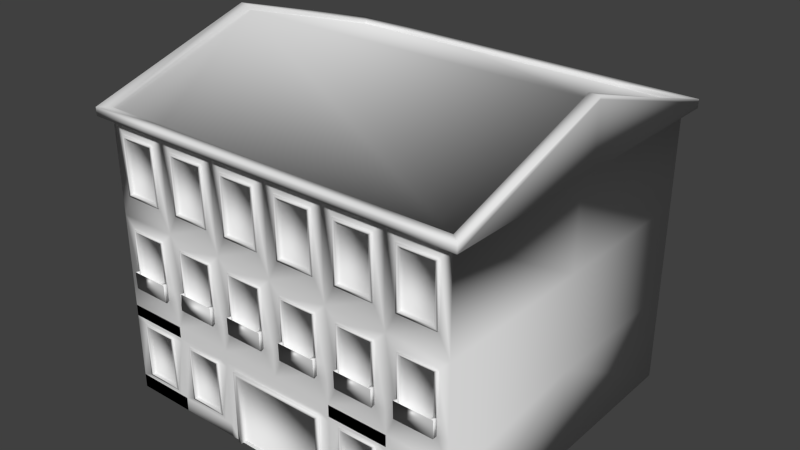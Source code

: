 # Source: Davivienda.blend  (saved by Blender 2.79.0; exported with 4.5.12 LTS)
import bpy
from mathutils import Matrix  # noqa: F401  (used for matrix-valued properties, if any)

bpy.ops.wm.read_factory_settings(use_empty=True)
scene = bpy.context.scene
scene.name = 'Scene'

# ---- collections
col_collection_1 = bpy.data.collections.new('Collection 1'); scene.collection.children.link(col_collection_1)

# ---- materials (node trees are filled in below, after node groups)
mat_material = bpy.data.materials.new('Material')
mat_material.alpha_threshold = 0.0
mat_material.use_transparent_shadow = False
mat_material.roughness = 0.5
mat_material.line_color = (0.0, 0.0, 0.0, 1.0)

# ---- material node trees

# ---- world
world_world = bpy.data.worlds.new('World'); scene.world = world_world
world_world.color = (0.05088, 0.05088, 0.05088)
world_world.use_sun_shadow = False
world_world.sun_shadow_jitter_overblur = 0.0
world_world.cycles.sampling_method = 'NONE'
world_world.cycles.sample_map_resolution = 256

# ---- meshes
me_cube = bpy.data.meshes.new('Cube')
me_cube.from_pydata([(1.0, 1.0, -1.155), (0.9997, -1.0, -1.155), (-0.9997, -1.0, -1.155), (-1.0, 1.0, -1.155), (1.0, 1.0, 0.8698), (1.0, -1.0, 0.8698), (-1.0, -1.0, 0.8698), (-1.0, 1.0, 0.8698), (1.0, 1.0, -0.4899), (1.0, 1.0, 0.1874), (1.0, -1.0, -0.4904), (1.001, -1.0, 0.1866), (-0.9991, -1.0, -0.4916), (-0.9988, -1.0, 0.1866), (-1.0, 1.0, -0.4899), (-1.0, 1.0, 0.1874), (0.6667, 1.0, -1.155), (0.3333, 1.0, -1.155), (1.788e-07, 1.0, -1.155), (-0.3333, 1.0, -1.155), (-0.6667, 1.0, -1.155), (0.6665, -1.0, -1.155), (0.3331, -1.0, -1.155), (-5.96e-08, -1.0, -1.155), (-0.3333, -1.0, -1.155), (-0.6662, -1.0, -1.155), (0.6667, 1.0, 0.8698), (0.3333, 1.0, 0.8698), (2.384e-07, 1.0, 0.8698), (-0.3333, 1.0, 0.8698), (-0.6667, 1.0, 0.8698), (0.6669, -1.0, 0.8698), (0.3335, -1.0, 0.8698), (-0.0008207, -1.0, 0.8698), (-0.3342, -1.0, 0.8698), (-0.666, -1.0, 0.8698), (0.6667, 1.0, 0.1874), (0.3333, 1.0, 0.1874), (1.788e-07, 1.0, 0.1874), (-0.3333, 1.0, 0.1874), (-0.6667, 1.0, 0.1874), (0.6667, 1.0, -0.4899), (0.3333, 1.0, -0.4899), (1.788e-07, 1.0, -0.4899), (-0.3333, 1.0, -0.4899), (-0.6667, 1.0, -0.4899), (0.6676, -1.0, -0.4904), (0.334, -1.0, -0.4904), (0.0007646, -1.0, -0.4911), (-0.3331, -1.0, -0.4916), (-0.6653, -1.0, -0.4916), (0.6681, -1.0, 0.1866), (0.3347, -1.0, 0.1866), (0.0003544, -1.0, 0.1866), (-0.333, -1.0, 0.1866), (-0.6648, -1.0, 0.1866), (1.0, 1.0, 0.9031), (1.0, -1.0, 0.9031), (-0.6667, 1.0, 0.9031), (-1.0, 1.0, 0.9031), (-0.6667, -1.0, 0.9031), (-1.0, -1.0, 0.9031), (0.6667, 1.0, 0.9031), (0.3333, 1.0, 0.9031), (2.384e-07, 1.0, 0.9031), (-0.3333, 1.0, 0.9031), (0.6667, -1.0, 0.9031), (0.3333, -1.0, 0.9031), (-5.364e-07, -1.0, 0.9031), (-0.3333, -1.0, 0.9031), (1.056, 1.056, 0.8678), (1.056, -1.056, 0.8678), (-0.7037, 1.056, 0.8678), (-1.056, 1.056, 0.8678), (-0.7037, -1.056, 0.8678), (-1.056, -1.056, 0.8678), (0.7037, 1.056, 0.8678), (0.3519, 1.056, 0.8678), (2.601e-07, 1.056, 0.8678), (-0.3519, 1.056, 0.8678), (0.7037, -1.056, 0.8678), (0.3519, -1.056, 0.8678), (-5.578e-07, -1.056, 0.8678), (-0.3519, -1.056, 0.8678), (1.056, 1.056, 0.9051), (1.056, -1.056, 0.9051), (-0.7037, 1.056, 0.9051), (-1.056, 1.056, 0.9051), (-0.7037, -1.056, 0.9051), (-1.056, -1.056, 0.9051), (0.7037, 1.056, 0.9051), (0.3519, 1.056, 0.9051), (2.601e-07, 1.056, 0.9051), (-0.3519, 1.056, 0.9051), (0.7037, -1.056, 0.9051), (0.3519, -1.056, 0.9051), (-5.578e-07, -1.056, 0.9051), (-0.3519, -1.056, 0.9051), (1.0, -5.96e-08, -1.155), (-1.0, 2.98e-07, -1.155), (1.0, -5.364e-07, 0.8698), (-1.0, 1.788e-07, 0.8698), (-1.0, 2.384e-07, -0.4899), (-1.0, 1.788e-07, 0.1874), (1.0, -2.384e-07, -0.4899), (1.0, -3.576e-07, 0.1874), (1.0, -5.364e-07, 1.275), (-1.0, 1.788e-07, 1.275), (0.6667, 0.0, -1.155), (0.3333, 5.96e-08, -1.155), (5.96e-08, 1.192e-07, -1.155), (-0.3333, 1.192e-07, -1.155), (-0.6667, 1.192e-07, -1.155), (1.056, -5.96e-07, 0.8678), (-1.056, 2.384e-07, 0.8678), (1.056, -5.96e-07, 1.288), (-1.056, 2.384e-07, 1.288), (1.0, -5.364e-07, 1.309), (1.0, -1.0, 0.9258), (-0.6667, 1.0, 0.9258), (-1.0, 1.0, 0.9258), (-0.6667, -1.0, 0.9258), (-1.0, -1.0, 0.9258), (-1.0, 1.788e-07, 1.309), (1.0, 1.0, 0.9258), (0.6667, 1.0, 0.9258), (0.3333, 1.0, 0.9258), (2.384e-07, 1.0, 0.9258), (-0.3333, 1.0, 0.9258), (0.6667, -1.0, 0.9258), (0.3333, -1.0, 0.9258), (-5.364e-07, -1.0, 0.9258), (-0.3333, -1.0, 0.9258), (1.056, -1.056, 0.9278), (-0.7037, 1.056, 0.9278), (-0.3519, 1.056, 0.9278), (2.601e-07, 1.056, 0.9278), (0.3519, 1.056, 0.9278), (0.7037, 1.056, 0.9278), (1.056, -5.96e-07, 1.311), (-1.056, 1.056, 0.9278), (-0.7037, -1.056, 0.9278), (-1.056, -1.056, 0.9278), (-1.056, 2.384e-07, 1.311), (1.056, 1.056, 0.9278), (0.7037, -1.056, 0.9278), (0.3519, -1.056, 0.9278), (-5.578e-07, -1.056, 0.9278), (-0.3519, -1.056, 0.9278), (-0.9389, -1.0, 0.3439), (-0.9389, -1.0, 0.7643), (-0.7278, -1.0, 0.7643), (-0.7278, -1.0, 0.3439), (-0.9239, -0.9853, 0.3616), (-0.9239, -0.9853, 0.7466), (-0.7428, -0.9853, 0.7466), (-0.7428, -0.9853, 0.3616), (-0.9389, -1.007, 0.3439), (-0.9389, -1.007, 0.7643), (-0.7278, -1.007, 0.7643), (-0.7278, -1.007, 0.3439), (-0.9239, -1.007, 0.3616), (-0.9239, -1.007, 0.7466), (-0.7428, -1.007, 0.7466), (-0.7428, -1.007, 0.3616), (0.7282, -1.0, 0.3439), (0.7282, -1.0, 0.7643), (0.9393, -1.0, 0.7643), (0.9393, -1.0, 0.3439), (0.7432, -0.9853, 0.3616), (0.7432, -0.9853, 0.7466), (0.9243, -0.9853, 0.7466), (0.9243, -0.9853, 0.3616), (0.7282, -1.007, 0.3439), (0.7282, -1.007, 0.7643), (0.9393, -1.007, 0.7643), (0.9393, -1.007, 0.3439), (0.7432, -1.007, 0.3616), (0.7432, -1.007, 0.7466), (0.9243, -1.007, 0.7466), (0.9243, -1.007, 0.3616), (-0.6041, -1.0, 0.3439), (-0.6041, -1.0, 0.7643), (-0.3931, -1.0, 0.7643), (-0.3931, -1.0, 0.3439), (-0.5891, -0.9853, 0.3616), (-0.5891, -0.9853, 0.7466), (-0.4081, -0.9853, 0.7466), (-0.4081, -0.9853, 0.3616), (-0.6041, -1.007, 0.3439), (-0.6041, -1.007, 0.7643), (-0.3931, -1.007, 0.7643), (-0.3931, -1.007, 0.3439), (-0.5891, -1.007, 0.3616), (-0.5891, -1.007, 0.7466), (-0.4081, -1.007, 0.7466), (-0.4081, -1.007, 0.3616), (-0.2746, -1.0, 0.3439), (-0.2746, -1.0, 0.7643), (-0.06357, -1.0, 0.7643), (-0.06357, -1.0, 0.3439), (-0.2596, -0.9853, 0.3616), (-0.2596, -0.9853, 0.7466), (-0.07857, -0.9853, 0.7466), (-0.07857, -0.9853, 0.3616), (-0.2746, -1.007, 0.3439), (-0.2746, -1.007, 0.7643), (-0.06357, -1.007, 0.7643), (-0.06357, -1.007, 0.3439), (-0.2596, -1.007, 0.3616), (-0.2596, -1.007, 0.7466), (-0.07857, -1.007, 0.7466), (-0.07857, -1.007, 0.3616), (0.06071, -1.0, 0.3439), (0.06071, -1.0, 0.7643), (0.2718, -1.0, 0.7643), (0.2718, -1.0, 0.3439), (0.07571, -0.9853, 0.3616), (0.07571, -0.9853, 0.7466), (0.2568, -0.9853, 0.7466), (0.2568, -0.9853, 0.3616), (0.06071, -1.007, 0.3439), (0.06071, -1.007, 0.7643), (0.2718, -1.007, 0.7643), (0.2718, -1.007, 0.3439), (0.07571, -1.007, 0.3616), (0.07571, -1.007, 0.7466), (0.2568, -1.007, 0.7466), (0.2568, -1.007, 0.3616), (0.395, -1.0, 0.3439), (0.395, -1.0, 0.7643), (0.6061, -1.0, 0.7643), (0.6061, -1.0, 0.3439), (0.41, -0.9853, 0.3616), (0.41, -0.9853, 0.7466), (0.591, -0.9853, 0.7466), (0.591, -0.9853, 0.3616), (0.395, -1.007, 0.3439), (0.395, -1.007, 0.7643), (0.6061, -1.007, 0.7643), (0.6061, -1.007, 0.3439), (0.41, -1.007, 0.3616), (0.41, -1.007, 0.7466), (0.591, -1.007, 0.7466), (0.591, -1.007, 0.3616), (0.2565, -0.9779, -0.6302), (-0.2558, -0.9779, -0.6311), (-0.2559, -0.9779, -1.156), (0.2558, -0.9779, -1.156), (-0.2769, -1.0, -1.155), (-0.2767, -1.0, -0.6067), (0.2768, -1.0, -1.155), (0.2775, -1.0, -0.6057), (-0.9365, -1.0, -0.3172), (-0.9365, -1.0, 0.1062), (-0.7254, -1.0, 0.1062), (-0.7254, -1.0, -0.3172), (-0.9215, -0.9853, -0.3029), (-0.9215, -0.9853, 0.09197), (-0.7404, -0.9853, 0.09197), (-0.7404, -0.9853, -0.3029), (-0.9365, -1.007, -0.3172), (-0.9365, -1.007, 0.1062), (-0.7254, -1.007, 0.1062), (-0.7254, -1.007, -0.3172), (-0.9215, -1.007, -0.3029), (-0.9215, -1.007, 0.09197), (-0.7404, -1.007, 0.09197), (-0.7404, -1.007, -0.3029), (0.7306, -1.0, -0.3172), (0.7306, -1.0, 0.1062), (0.9417, -1.0, 0.1062), (0.9417, -1.0, -0.3172), (0.7456, -0.9853, -0.3029), (0.7456, -0.9853, 0.09197), (0.9267, -0.9853, 0.09197), (0.9267, -0.9853, -0.3029), (0.7306, -1.007, -0.3172), (0.7306, -1.007, 0.1062), (0.9417, -1.007, 0.1062), (0.9417, -1.007, -0.3172), (0.7456, -1.007, -0.3029), (0.7456, -1.007, 0.09197), (0.9267, -1.007, 0.09197), (0.9267, -1.007, -0.3029), (-0.6018, -1.0, -0.3172), (-0.6018, -1.0, 0.1062), (-0.3907, -1.0, 0.1062), (-0.3907, -1.0, -0.3172), (-0.5868, -0.9853, -0.3029), (-0.5868, -0.9853, 0.09197), (-0.4057, -0.9853, 0.09197), (-0.4057, -0.9853, -0.3029), (-0.6018, -1.007, -0.3172), (-0.6018, -1.007, 0.1062), (-0.3907, -1.007, 0.1062), (-0.3907, -1.007, -0.3172), (-0.5868, -1.007, -0.3029), (-0.5868, -1.007, 0.09197), (-0.4057, -1.007, 0.09197), (-0.4057, -1.007, -0.3029), (-0.2723, -1.0, -0.3172), (-0.2723, -1.0, 0.1062), (-0.06122, -1.0, 0.1062), (-0.06122, -1.0, -0.3172), (-0.2573, -0.9853, -0.3029), (-0.2573, -0.9853, 0.09197), (-0.07622, -0.9853, 0.09197), (-0.07622, -0.9853, -0.3029), (-0.2723, -1.007, -0.3172), (-0.2723, -1.007, 0.1062), (-0.06122, -1.007, 0.1062), (-0.06122, -1.007, -0.3172), (-0.2573, -1.007, -0.3029), (-0.2573, -1.007, 0.09197), (-0.07622, -1.007, 0.09197), (-0.07622, -1.007, -0.3029), (0.06306, -1.0, -0.3172), (0.06306, -1.0, 0.1062), (0.2741, -1.0, 0.1062), (0.2741, -1.0, -0.3172), (0.07806, -0.9853, -0.3029), (0.07806, -0.9853, 0.09197), (0.2591, -0.9853, 0.09197), (0.2591, -0.9853, -0.3029), (0.06306, -1.007, -0.3172), (0.06306, -1.007, 0.1062), (0.2741, -1.007, 0.1062), (0.2741, -1.007, -0.3172), (0.07806, -1.007, -0.3029), (0.07806, -1.007, 0.09197), (0.2591, -1.007, 0.09197), (0.2591, -1.007, -0.3029), (0.3973, -1.0, -0.3172), (0.3973, -1.0, 0.1062), (0.6084, -1.0, 0.1062), (0.6084, -1.0, -0.3172), (0.4123, -0.9853, -0.3029), (0.4123, -0.9853, 0.09197), (0.5934, -0.9853, 0.09197), (0.5934, -0.9853, -0.3029), (0.3973, -1.007, -0.3172), (0.3973, -1.007, 0.1062), (0.6084, -1.007, 0.1062), (0.6084, -1.007, -0.3172), (0.4123, -1.007, -0.3029), (0.4123, -1.007, 0.09197), (0.5934, -1.007, 0.09197), (0.5934, -1.007, -0.3029), (-0.9372, -1.0, -1.018), (-0.9372, -1.0, -0.6108), (-0.7261, -1.0, -0.6108), (-0.7261, -1.0, -1.018), (-0.9222, -0.9853, -1.004), (-0.9222, -0.9853, -0.6247), (-0.7411, -0.9853, -0.6247), (-0.7411, -0.9853, -1.004), (-0.9372, -1.007, -1.018), (-0.9372, -1.007, -0.6108), (-0.7261, -1.007, -0.6108), (-0.7261, -1.007, -1.018), (-0.9222, -1.007, -1.004), (-0.9222, -1.007, -0.6247), (-0.7411, -1.007, -0.6247), (-0.7411, -1.007, -1.004), (-0.6024, -1.0, -1.018), (-0.6024, -1.0, -0.6108), (-0.3913, -1.0, -0.6108), (-0.3913, -1.0, -1.018), (-0.5874, -0.9853, -1.004), (-0.5874, -0.9853, -0.6247), (-0.4063, -0.9853, -0.6247), (-0.4063, -0.9853, -1.004), (-0.6024, -1.007, -1.018), (-0.6024, -1.007, -0.6108), (-0.3913, -1.007, -0.6108), (-0.3913, -1.007, -1.018), (-0.5874, -1.007, -1.004), (-0.5874, -1.007, -0.6247), (-0.4063, -1.007, -0.6247), (-0.4063, -1.007, -1.004), (0.3954, -1.0, -1.018), (0.3954, -1.0, -0.6108), (0.6065, -1.0, -0.6108), (0.6065, -1.0, -1.018), (0.4104, -0.9853, -1.004), (0.4104, -0.9853, -0.6247), (0.5915, -0.9853, -0.6247), (0.5915, -0.9853, -1.004), (0.3954, -1.007, -1.018), (0.3954, -1.007, -0.6108), (0.6065, -1.007, -0.6108), (0.6065, -1.007, -1.018), (0.4104, -1.007, -1.004), (0.4104, -1.007, -0.6247), (0.5915, -1.007, -0.6247), (0.5915, -1.007, -1.004), (0.7302, -1.0, -1.018), (0.7302, -1.0, -0.6108), (0.9412, -1.0, -0.6108), (0.9412, -1.0, -1.018), (0.7452, -0.9853, -1.004), (0.7452, -0.9853, -0.6247), (0.9262, -0.9853, -0.6247), (0.9262, -0.9853, -1.004), (0.7302, -1.007, -1.018), (0.7302, -1.007, -0.6108), (0.9412, -1.007, -0.6108), (0.9412, -1.007, -1.018), (0.7452, -1.007, -1.004), (0.7452, -1.007, -0.6247), (0.9262, -1.007, -0.6247), (0.9262, -1.007, -1.004), (-0.2559, -1.014, -1.156), (-0.2769, -1.014, -1.155), (0.2768, -1.014, -1.155), (0.2558, -1.014, -1.156), (0.2565, -1.014, -0.6302), (0.2775, -1.014, -0.6057), (-0.2767, -1.014, -0.6067), (-0.2558, -1.014, -0.6311), (-0.9991, -1.0, -0.3156), (-0.6652, -1.0, -0.3172), (-0.3331, -1.0, -0.3172), (0.0006593, -1.0, -0.3172), (0.3342, -1.0, -0.3172), (0.6677, -1.0, -0.3172), (1.001, -1.0, -0.3161), (-0.9992, -1.0, -0.6084), (-0.6655, -1.0, -0.6108), (-0.3332, -1.0, -0.6087), (0.3338, -1.0, -0.6081), (0.6674, -1.0, -0.6108), (1.0, -1.0, -0.6102), (0.3339, -1.0, -0.5751), (-0.6654, -1.0, -0.5742), (-0.7074, -1.0, -0.5742), (0.2925, -1.0, -0.5751), (0.6245, -1.0, -0.5754), (0.7118, -1.0, -0.5755), (0.6675, -1.0, -0.5754), (-0.3331, -1.0, -0.5745), (0.9585, -1.0, -0.5757), (-0.3736, -1.0, -0.5745), (-0.9563, -1.0, -0.574), (1.0, -1.0, -0.5757), (-0.2925, -1.0, -0.5746), (0.3773, -1.0, -0.5752), (-0.6217, -1.0, -0.5743), (-0.9992, -1.0, -0.574), (-0.3762, -1.0, -1.054), (-0.619, -1.0, -1.054), (-0.7106, -1.0, -1.054), (-0.9996, -1.0, -1.054), (-0.6661, -1.0, -1.054), (-0.2768, -1.014, -1.054), (-0.9533, -1.0, -1.054), (-0.3333, -1.0, -1.054), (0.9998, -1.0, -1.058), (0.7257, -1.0, -1.06), (0.9448, -1.0, -1.058), (0.3333, -1.0, -1.062), (0.3902, -1.0, -1.062), (0.2769, -1.0, -1.062), (0.6667, -1.0, -1.06), (0.611, -1.0, -1.06), (-0.9365, -1.029, -0.3172), (-0.7254, -1.029, -0.3172), (-0.9215, -1.029, -0.3029), (-0.7404, -1.029, -0.3029), (0.7306, -1.029, -0.3172), (0.9417, -1.029, -0.3172), (0.7456, -1.029, -0.3029), (0.9267, -1.029, -0.3029), (-0.6018, -1.028, -0.3172), (-0.3907, -1.028, -0.3172), (-0.5868, -1.027, -0.3029), (-0.4057, -1.027, -0.3029), (-0.2723, -1.029, -0.3172), (-0.06122, -1.029, -0.3172), (-0.2573, -1.029, -0.3029), (-0.07622, -1.029, -0.3029), (0.06306, -1.029, -0.3172), (0.2741, -1.029, -0.3172), (0.07806, -1.029, -0.3029), (0.2591, -1.029, -0.3029), (0.3973, -1.029, -0.3172), (0.6084, -1.029, -0.3172), (0.4123, -1.029, -0.3029), (0.5934, -1.029, -0.3029), (-0.9365, -1.007, -0.195), (-0.7254, -1.007, -0.195), (-0.9215, -1.007, -0.1935), (-0.7404, -1.007, -0.1935), (0.7306, -1.007, -0.195), (0.9417, -1.007, -0.195), (0.7456, -1.007, -0.1935), (0.9267, -1.007, -0.1935), (-0.6018, -1.007, -0.195), (-0.3907, -1.007, -0.195), (-0.5868, -1.007, -0.1935), (-0.4057, -1.007, -0.1935), (-0.2723, -1.007, -0.195), (-0.06122, -1.007, -0.195), (-0.2573, -1.007, -0.1935), (-0.07622, -1.007, -0.1935), (0.06306, -1.007, -0.195), (0.2741, -1.007, -0.195), (0.07806, -1.007, -0.1935), (0.2591, -1.007, -0.1935), (0.3973, -1.007, -0.195), (0.6084, -1.007, -0.195), (0.4123, -1.007, -0.1935), (0.5934, -1.007, -0.1935), (-0.9365, -1.029, -0.195), (-0.7254, -1.029, -0.195), (-0.9215, -1.029, -0.1935), (-0.7404, -1.029, -0.1935), (0.7306, -1.029, -0.195), (0.9417, -1.029, -0.195), (0.7456, -1.029, -0.1935), (0.9267, -1.029, -0.1935), (-0.6018, -1.029, -0.195), (-0.3907, -1.029, -0.195), (-0.5868, -1.029, -0.1935), (-0.4057, -1.029, -0.1935), (-0.2723, -1.029, -0.195), (-0.06122, -1.029, -0.195), (-0.2573, -1.029, -0.1935), (-0.07622, -1.029, -0.1935), (0.06306, -1.029, -0.195), (0.2741, -1.029, -0.195), (0.07806, -1.029, -0.1935), (0.2591, -1.029, -0.1935), (0.3973, -1.029, -0.195), (0.6084, -1.029, -0.195), (0.4123, -1.029, -0.1935), (0.5934, -1.029, -0.1935), (-0.9365, -1.031, -0.1942), (-0.7254, -1.031, -0.1942), (-0.9215, -1.031, -0.1938), (-0.7404, -1.031, -0.1938), (0.7306, -1.031, -0.1942), (0.9417, -1.031, -0.1942), (0.7456, -1.031, -0.1938), (0.9267, -1.031, -0.1938), (-0.6018, -1.029, -0.1942), (-0.3907, -1.029, -0.1942), (-0.5868, -1.028, -0.1938), (-0.4057, -1.028, -0.1938), (-0.2723, -1.031, -0.1942), (-0.06122, -1.031, -0.1942), (-0.2573, -1.031, -0.1938), (-0.07622, -1.031, -0.1938), (0.06306, -1.031, -0.1942), (0.2741, -1.031, -0.1942), (0.07806, -1.031, -0.1938), (0.2591, -1.031, -0.1938), (0.3973, -1.031, -0.1942), (0.6084, -1.031, -0.1942), (0.4123, -1.031, -0.1938), (0.5934, -1.031, -0.1938)], [], [(112, 25, 2, 99), (59, 58, 119, 120), (105, 100, 5, 11), (55, 35, 151, 152), (103, 101, 7, 15), (21, 464, 461, 22), (30, 40, 15, 7), (40, 45, 14, 15), (99, 102, 14, 3), (102, 103, 15, 14), (49, 423, 288), (98, 104, 10, 445, 433, 458, 1), (104, 105, 11, 427, 10), (48, 424, 304), (47, 425, 320), (46, 426, 336), (339, 340, 348, 347), (50, 422, 256), (437, 446, 250, 252), (248, 251, 415, 416), (3, 14, 45, 20), (9, 8, 41, 36), (36, 41, 42, 37), (37, 42, 43, 38), (38, 43, 44, 39), (39, 44, 45, 40), (4, 9, 36, 26), (26, 36, 37, 27), (27, 37, 38, 28), (28, 38, 39, 29), (29, 39, 40, 30), (8, 0, 16, 41), (41, 16, 17, 42), (42, 17, 18, 43), (43, 18, 19, 44), (44, 19, 20, 45), (235, 236, 244, 243), (51, 31, 231, 232), (52, 32, 215, 216), (53, 33, 199, 200), (54, 34, 183, 184), (106, 107, 61, 60, 69, 68, 67, 66, 57), (33, 32, 81, 82), (57, 66, 129, 118), (92, 93, 135, 136), (32, 31, 80, 81), (98, 1, 21, 108), (108, 21, 22, 109), (109, 22, 23, 110), (110, 23, 24, 111), (111, 24, 25, 112), (106, 57, 118, 117), (31, 5, 71, 80), (116, 89, 142, 143), (29, 30, 72, 79), (58, 65, 128, 119), (28, 29, 79, 78), (91, 92, 136, 137), (27, 28, 78, 77), (26, 27, 77, 76), (113, 70, 84, 115), (79, 72, 86, 93), (80, 71, 85, 94), (81, 80, 94, 95), (82, 81, 95, 96), (78, 79, 93, 92), (70, 76, 90, 84), (83, 82, 96, 97), (72, 73, 87, 86), (76, 77, 91, 90), (74, 83, 97, 88), (75, 74, 88, 89), (77, 78, 92, 91), (114, 75, 89, 116), (115, 84, 144, 139), (34, 33, 82, 83), (65, 64, 127, 128), (90, 91, 137, 138), (35, 34, 83, 74), (64, 63, 126, 127), (84, 90, 138, 144), (100, 4, 70, 113), (63, 62, 125, 126), (87, 116, 143, 140), (30, 7, 73, 72), (6, 35, 74, 75), (101, 6, 75, 114), (4, 26, 76, 70), (7, 101, 114, 73), (5, 100, 113, 71), (89, 88, 141, 142), (73, 114, 116, 87), (71, 113, 115, 85), (19, 111, 112, 20), (18, 110, 111, 19), (17, 109, 110, 18), (16, 108, 109, 17), (0, 98, 108, 16), (86, 87, 140, 134), (58, 59, 107, 106, 56, 62, 63, 64, 65), (8, 9, 105, 104), (0, 8, 104, 98), (12, 421, 13, 103, 102), (428, 449, 12, 102, 99, 2, 453), (13, 6, 101, 103), (9, 4, 100, 105), (20, 112, 99, 3), (120, 119, 134, 140), (118, 129, 145, 133), (117, 118, 133, 139), (119, 128, 135, 134), (128, 127, 136, 135), (127, 126, 137, 136), (126, 125, 138, 137), (129, 130, 146, 145), (121, 122, 142, 141), (130, 131, 147, 146), (123, 120, 140, 143), (131, 132, 148, 147), (125, 124, 144, 138), (132, 121, 141, 148), (122, 123, 143, 142), (124, 117, 139, 144), (93, 86, 134, 135), (66, 67, 130, 129), (60, 61, 122, 121), (94, 85, 133, 145), (67, 68, 131, 130), (107, 59, 120, 123), (56, 106, 117, 124), (95, 94, 145, 146), (68, 69, 132, 131), (62, 56, 124, 125), (61, 107, 123, 122), (96, 95, 146, 147), (69, 60, 121, 132), (97, 96, 147, 148), (88, 97, 148, 141), (85, 115, 139, 133), (155, 156, 164, 163), (13, 55, 152, 149), (35, 6, 150, 151), (6, 13, 149, 150), (156, 155, 154, 153), (149, 152, 160, 157), (153, 154, 162, 161), (156, 153, 161, 164), (157, 160, 164, 161), (158, 157, 161, 162), (160, 159, 163, 164), (159, 158, 162, 163), (150, 149, 157, 158), (154, 155, 163, 162), (152, 151, 159, 160), (151, 150, 158, 159), (11, 5, 167, 168), (171, 172, 180, 179), (51, 11, 168, 165), (5, 31, 166, 167), (31, 51, 165, 166), (172, 171, 170, 169), (165, 168, 176, 173), (169, 170, 178, 177), (172, 169, 177, 180), (173, 176, 180, 177), (174, 173, 177, 178), (176, 175, 179, 180), (175, 174, 178, 179), (166, 165, 173, 174), (170, 171, 179, 178), (168, 167, 175, 176), (167, 166, 174, 175), (187, 188, 196, 195), (55, 54, 184, 181), (34, 35, 182, 183), (35, 55, 181, 182), (188, 187, 186, 185), (181, 184, 192, 189), (185, 186, 194, 193), (188, 185, 193, 196), (189, 192, 196, 193), (190, 189, 193, 194), (192, 191, 195, 196), (191, 190, 194, 195), (182, 181, 189, 190), (186, 187, 195, 194), (184, 183, 191, 192), (183, 182, 190, 191), (203, 204, 212, 211), (54, 53, 200, 197), (33, 34, 198, 199), (34, 54, 197, 198), (204, 203, 202, 201), (197, 200, 208, 205), (201, 202, 210, 209), (204, 201, 209, 212), (205, 208, 212, 209), (206, 205, 209, 210), (208, 207, 211, 212), (207, 206, 210, 211), (198, 197, 205, 206), (202, 203, 211, 210), (200, 199, 207, 208), (199, 198, 206, 207), (219, 220, 228, 227), (53, 52, 216, 213), (32, 33, 214, 215), (33, 53, 213, 214), (220, 219, 218, 217), (213, 216, 224, 221), (217, 218, 226, 225), (220, 217, 225, 228), (221, 224, 228, 225), (222, 221, 225, 226), (224, 223, 227, 228), (223, 222, 226, 227), (214, 213, 221, 222), (218, 219, 227, 226), (216, 215, 223, 224), (215, 214, 222, 223), (52, 51, 232, 229), (31, 32, 230, 231), (32, 52, 229, 230), (236, 235, 234, 233), (229, 232, 240, 237), (233, 234, 242, 241), (236, 233, 241, 244), (237, 240, 244, 241), (238, 237, 241, 242), (240, 239, 243, 244), (239, 238, 242, 243), (230, 229, 237, 238), (234, 235, 243, 242), (232, 231, 239, 240), (231, 230, 238, 239), (252, 250, 419, 418), (246, 245, 417, 420), (249, 251, 248, 247), (248, 245, 246, 247), (22, 461, 463, 251), (430, 457, 24, 249, 250), (24, 22, 251, 249), (259, 260, 268, 267), (12, 50, 256, 253), (55, 13, 254, 255), (13, 421, 253, 254), (260, 259, 258, 257), (253, 256, 264, 261), (257, 258, 266, 265), (260, 257, 265, 268), (474, 476, 524, 522), (262, 261, 265, 266), (264, 263, 267, 268), (263, 262, 266, 267), (254, 253, 261, 262), (258, 259, 267, 266), (256, 255, 263, 264), (255, 254, 262, 263), (10, 427, 272), (275, 276, 284, 283), (46, 10, 272, 269), (11, 51, 270, 271), (426, 46, 269), (276, 275, 274, 273), (269, 272, 280, 277), (273, 274, 282, 281), (276, 273, 281, 284), (348, 345, 488, 489), (278, 277, 281, 282), (280, 279, 283, 284), (279, 278, 282, 283), (270, 269, 277, 278), (274, 275, 283, 282), (272, 271, 279, 280), (271, 270, 278, 279), (291, 292, 300, 299), (50, 49, 288, 285), (54, 55, 286, 287), (422, 50, 285), (292, 291, 290, 289), (285, 288, 296, 293), (289, 290, 298, 297), (292, 289, 297, 300), (309, 312, 479, 478), (294, 293, 297, 298), (296, 295, 299, 300), (295, 294, 298, 299), (286, 285, 293, 294), (290, 291, 299, 298), (288, 287, 295, 296), (287, 286, 294, 295), (307, 308, 316, 315), (49, 48, 304, 301), (53, 54, 302, 303), (423, 49, 301), (308, 307, 306, 305), (301, 304, 312, 309), (305, 306, 314, 313), (308, 305, 313, 316), (277, 280, 471, 470), (310, 309, 313, 314), (312, 311, 315, 316), (311, 310, 314, 315), (302, 301, 309, 310), (306, 307, 315, 314), (304, 303, 311, 312), (303, 302, 310, 311), (323, 324, 332, 331), (48, 47, 320, 317), (52, 53, 318, 319), (424, 48, 317), (324, 323, 322, 321), (317, 320, 328, 325), (321, 322, 330, 329), (324, 321, 329, 332), (332, 329, 484, 485), (326, 325, 329, 330), (328, 327, 331, 332), (327, 326, 330, 331), (318, 317, 325, 326), (322, 323, 331, 330), (320, 319, 327, 328), (319, 318, 326, 327), (47, 46, 336, 333), (51, 52, 334, 335), (425, 47, 333), (340, 339, 338, 337), (333, 336, 344, 341), (337, 338, 346, 345), (340, 337, 345, 348), (280, 284, 497, 495), (342, 341, 345, 346), (344, 343, 347, 348), (343, 342, 346, 347), (334, 333, 341, 342), (338, 339, 347, 346), (336, 335, 343, 344), (335, 334, 342, 343), (457, 430, 367, 368, 450), (454, 429, 351, 352, 452), (355, 356, 364, 363), (456, 452, 352, 349), (436, 444, 350, 351), (449, 428, 350, 444), (356, 355, 354, 353), (349, 352, 360, 357), (353, 354, 362, 361), (356, 353, 361, 364), (357, 360, 364, 361), (358, 357, 361, 362), (360, 359, 363, 364), (359, 358, 362, 363), (350, 349, 357, 358), (354, 355, 363, 362), (352, 351, 359, 360), (351, 350, 358, 359), (371, 372, 380, 379), (451, 450, 368, 365), (443, 448, 366, 367), (429, 454, 451, 365, 366), (372, 371, 370, 369), (365, 368, 376, 373), (369, 370, 378, 377), (372, 369, 377, 380), (373, 376, 380, 377), (374, 373, 377, 378), (376, 375, 379, 380), (375, 374, 378, 379), (366, 365, 373, 374), (370, 371, 379, 378), (368, 367, 375, 376), (367, 366, 374, 375), (1, 458, 460), (21, 464, 465), (387, 388, 396, 395), (22, 21, 465, 462), (438, 447, 382, 383), (461, 22, 462), (388, 387, 386, 385), (381, 384, 392, 389), (385, 386, 394, 393), (388, 385, 393, 396), (389, 392, 396, 393), (390, 389, 393, 394), (392, 391, 395, 396), (391, 390, 394, 395), (382, 381, 389, 390), (386, 387, 395, 394), (384, 383, 391, 392), (383, 382, 390, 391), (403, 404, 412, 411), (21, 1, 460, 459), (442, 439, 398, 399), (464, 21, 459), (404, 403, 402, 401), (397, 400, 408, 405), (401, 402, 410, 409), (404, 401, 409, 412), (405, 408, 412, 409), (406, 405, 409, 410), (408, 407, 411, 412), (407, 406, 410, 411), (398, 397, 405, 406), (402, 403, 411, 410), (400, 399, 407, 408), (399, 398, 406, 407), (418, 419, 420, 417), (419, 455, 414, 413, 420), (415, 418, 417, 416), (247, 246, 420, 413), (251, 463, 252, 418, 415), (245, 248, 416, 417), (250, 249, 414, 455, 419), (249, 247, 413, 414), (421, 12, 253), (55, 422, 285, 286), (422, 55, 255, 256), (423, 54, 287, 288), (54, 423, 301, 302), (424, 53, 303, 304), (53, 424, 317, 318), (52, 425, 333, 334), (425, 52, 319, 320), (51, 426, 269, 270), (426, 51, 335, 336), (427, 11, 271, 272), (428, 453, 456, 349, 350), (435, 429, 366, 448), (429, 435, 436, 351), (441, 430, 250, 446), (430, 441, 443, 367), (434, 431, 382, 447), (431, 434, 437, 252), (440, 432, 398, 439), (432, 440, 438, 383), (433, 445, 442, 399), (47, 49, 446, 437), (50, 435, 448), (10, 46, 439, 442), (47, 434, 447), (46, 440, 439), (49, 441, 446), (445, 10, 442), (50, 12, 444, 436), (449, 435, 50, 12), (435, 50, 436), (441, 49, 443), (49, 50, 448, 443), (440, 46, 438), (434, 47, 437), (434, 440, 46, 47), (46, 47, 447, 438), (12, 449, 444), (453, 2, 456), (24, 457, 450), (2, 25, 452, 456), (454, 25, 451), (25, 454, 453, 2), (25, 454, 452), (25, 24, 450, 451), (461, 431, 252, 463), (458, 433, 399, 400, 460), (462, 465, 384, 381), (432, 464, 459, 397, 398), (464, 432, 383, 384, 465), (431, 461, 462, 381, 382), (459, 460, 400, 397), (471, 473, 545, 543), (485, 484, 556, 557), (474, 475, 547, 546), (484, 482, 554, 556), (475, 477, 549, 547), (489, 488, 560, 561), (293, 474, 522, 498), (325, 328, 483, 482), (268, 265, 468, 469), (328, 332, 509, 507), (300, 297, 476, 477), (483, 328, 507, 531), (341, 344, 487, 486), (479, 312, 503, 527), (261, 264, 467, 466), (293, 296, 475, 474), (297, 293, 498, 500), (481, 479, 527, 529), (487, 344, 511, 535), (470, 472, 520, 518), (476, 297, 500, 524), (284, 281, 472, 473), (316, 313, 480, 481), (268, 469, 517, 493), (491, 493, 517, 515), (511, 513, 537, 535), (499, 501, 525, 523), (496, 494, 518, 520), (504, 502, 526, 528), (508, 506, 530, 532), (512, 510, 534, 536), (492, 490, 514, 516), (500, 498, 522, 524), (495, 497, 521, 519), (503, 505, 529, 527), (507, 509, 533, 531), (277, 470, 518, 494), (475, 296, 499, 523), (485, 483, 531, 533), (344, 348, 513, 511), (480, 313, 504, 528), (348, 489, 537, 513), (478, 480, 528, 526), (264, 268, 493, 491), (488, 345, 512, 536), (468, 265, 492, 516), (489, 487, 535, 537), (329, 325, 506, 508), (284, 473, 521, 497), (471, 280, 495, 519), (281, 277, 494, 496), (300, 477, 525, 501), (345, 341, 510, 512), (469, 467, 515, 517), (482, 484, 532, 530), (341, 486, 534, 510), (312, 316, 505, 503), (332, 485, 533, 509), (265, 261, 490, 492), (467, 264, 491, 515), (472, 281, 496, 520), (486, 488, 536, 534), (473, 471, 519, 521), (316, 481, 529, 505), (296, 300, 501, 499), (309, 478, 526, 502), (325, 482, 530, 506), (466, 468, 516, 514), (261, 466, 514, 490), (484, 329, 508, 532), (313, 309, 502, 504), (477, 475, 523, 525), (538, 539, 541, 540), (542, 543, 545, 544), (546, 547, 549, 548), (550, 551, 553, 552), (554, 555, 557, 556), (558, 559, 561, 560), (470, 471, 543, 542), (480, 478, 550, 552), (467, 469, 541, 539), (481, 480, 552, 553), (487, 489, 561, 559), (466, 467, 539, 538), (476, 474, 546, 548), (486, 487, 559, 558), (477, 476, 548, 549), (483, 485, 557, 555), (472, 470, 542, 544), (482, 483, 555, 554), (473, 472, 544, 545), (468, 466, 538, 540), (479, 481, 553, 551), (488, 486, 558, 560), (469, 468, 540, 541), (478, 479, 551, 550)])
me_cube.polygons.foreach_set('use_smooth', [True] * 563)
_uv = me_cube.uv_layers.new(name='UVMap')
_uv.uv.foreach_set('vector', [0.5, 0.1667, 0.0001001, 0.167, 0.0001002, 0.0002351, 0.5, 9.998e-05, 0.177, 0.6982, 0.2872, 0.7404, 0.2858, 0.7497, 0.1701, 0.7037, 0.4112, 0.549, 0.4112, 0.8279, 0.002536, 0.8279, 0.002536, 0.5486, 0.4448, 0.2261, 0.4444, 0.4537, 0.4238, 0.4185, 0.4238, 0.2785, 0.552, 0.4159, 0.8325, 0.4159, 0.8325, 0.8269, 0.552, 0.8269, 0.9742, 0.3079, 0.9743, 0.2166, 0.9308, 0.2174, 0.9307, 0.3068, 0.8229, 0.9999, 0.8229, 0.663, 0.9874, 0.663, 0.9874, 0.9999, 0.8229, 0.663, 0.8229, 0.3286, 0.9874, 0.3286, 0.9874, 0.663, 0.4959, 0.988, 0.4929, 0.3376, 0.991, 0.3375, 0.994, 0.9879, 0.4929, 0.3376, 0.4928, 0.0001576, 0.9909, 8.178e-05, 0.991, 0.3375, 0.3038, 0.3021, 0.3024, 0.9809, 0.2742, 0.9772, 0.4112, 0.0001211, 0.4112, 0.2721, 0.002536, 0.2719, 0.0001641, 0.136, 0.0001641, 0.06805, 0.0007573, 0.03407, 0.002536, 0.0001277, 0.4112, 0.2721, 0.4112, 0.549, 0.002536, 0.5486, 0.0001209, 0.4103, 0.002536, 0.2719, 0.4673, 0.3314, 0.4663, 1.004, 0.436, 1.001, 0.6301, 0.3382, 0.6302, 1.009, 0.6008, 1.009, 0.7935, 0.3301, 0.7937, 1.003, 0.7647, 1.004, 0.4462, 0.5697, 0.4484, 0.4091, 0.4586, 0.3938, 0.4585, 0.5802, 0.1408, 0.2867, 0.1397, 0.9623, 0.1102, 0.9592, 0.4305, 0.6475, 0.2356, 0.6475, 0.2408, 0.6368, 0.4255, 0.6373, 0.3203, 0.01334, 0.3511, 0.0005098, 0.3391, 0.0208, 0.3318, 0.02067, 0.9874, 9.935e-05, 0.9874, 0.3286, 0.8229, 0.3286, 0.8229, 9.941e-05, 9.947e-05, 0.663, 9.935e-05, 0.3286, 0.1647, 0.3286, 0.1647, 0.663, 0.1647, 0.663, 0.1647, 0.3286, 0.3292, 0.3286, 0.3292, 0.663, 0.3292, 0.663, 0.3292, 0.3286, 0.4938, 0.3286, 0.4938, 0.663, 0.4938, 0.663, 0.4938, 0.3286, 0.6583, 0.3286, 0.6583, 0.663, 0.6583, 0.663, 0.6583, 0.3286, 0.8229, 0.3286, 0.8229, 0.663, 9.959e-05, 0.9999, 9.947e-05, 0.663, 0.1647, 0.663, 0.1647, 0.9999, 0.1647, 0.9999, 0.1647, 0.663, 0.3292, 0.663, 0.3292, 0.9999, 0.3292, 0.9999, 0.3292, 0.663, 0.4938, 0.663, 0.4938, 0.9999, 0.4938, 0.9999, 0.4938, 0.663, 0.6583, 0.663, 0.6583, 0.9999, 0.6583, 0.9999, 0.6583, 0.663, 0.8229, 0.663, 0.8229, 0.9999, 9.935e-05, 0.3286, 9.935e-05, 9.959e-05, 0.1647, 9.959e-05, 0.1647, 0.3286, 0.1647, 0.3286, 0.1647, 9.959e-05, 0.3292, 9.953e-05, 0.3292, 0.3286, 0.3292, 0.3286, 0.3292, 9.953e-05, 0.4938, 9.947e-05, 0.4938, 0.3286, 0.4938, 0.3286, 0.4938, 9.947e-05, 0.6583, 9.941e-05, 0.6583, 0.3286, 0.6583, 0.3286, 0.6583, 9.941e-05, 0.8229, 9.941e-05, 0.8229, 0.3286, 0.7871, 0.1987, 0.9695, 0.1987, 0.959, 0.211, 0.8023, 0.2089, 0.8889, 0.2261, 0.8885, 0.4537, 0.8682, 0.4185, 0.8682, 0.2785, 0.7778, 0.2261, 0.7774, 0.4537, 0.7568, 0.4185, 0.7568, 0.2785, 0.6664, 0.2261, 0.666, 0.4537, 0.6451, 0.4185, 0.6451, 0.2785, 0.5553, 0.2261, 0.555, 0.4537, 0.5353, 0.4185, 0.5353, 0.2785, 0.9148, 0.504, 0.000235, 0.504, 0.0002348, 0.01606, 0.4572, 9.563e-05, 0.4574, 0.008074, 0.4575, 0.01605, 0.6099, 0.01605, 0.7624, 0.01605, 0.9148, 0.01605, 0.02293, 0.4316, 0.02298, 0.5682, 0.0002545, 0.5757, 0.000204, 0.4319, 0.8738, 0.1357, 0.847, 0.1278, 0.8476, 0.1257, 0.8763, 0.1339, 0.6591, 0.5466, 0.6591, 0.4157, 0.6675, 0.4153, 0.6675, 0.5468, 0.02298, 0.5682, 0.02303, 0.7045, 0.0003127, 0.7196, 0.0002545, 0.5757, 0.5, 0.9999, 9.998e-05, 0.9997, 9.998e-05, 0.8332, 0.5, 0.8333, 0.5, 0.8333, 9.998e-05, 0.8332, 0.0001, 0.6665, 0.5, 0.6666, 0.5, 0.6666, 0.0001, 0.6665, 0.0001, 0.5, 0.5, 0.5, 0.5, 0.5, 0.0001, 0.5, 0.0001, 0.3334, 0.5, 0.3334, 0.5, 0.3334, 0.0001, 0.3334, 0.0001001, 0.167, 0.5, 0.1667, 0.9924, 0.3238, 0.8738, 0.1357, 0.8763, 0.1339, 0.9999, 0.3231, 0.02303, 0.7045, 0.02311, 0.8408, 0.0003996, 0.8634, 0.0003127, 0.7196, 0.3789, 0.006457, 0.09221, 0.09374, 0.08828, 0.08805, 0.3801, 8.169e-05, 0.8405, 0.2954, 0.8404, 0.1591, 0.8631, 0.1439, 0.8632, 0.2878, 0.2872, 0.7404, 0.4409, 0.7376, 0.4438, 0.7497, 0.2858, 0.7497, 0.8405, 0.4316, 0.8405, 0.2954, 0.8632, 0.2878, 0.8632, 0.4316, 0.6507, 0.6765, 0.6591, 0.5466, 0.6675, 0.5468, 0.659, 0.6775, 0.8406, 0.5679, 0.8405, 0.4316, 0.8632, 0.4316, 0.8633, 0.5754, 0.8406, 0.7041, 0.8406, 0.5679, 0.8633, 0.5754, 0.8633, 0.7193, 0.334, 0.8407, 0.7276, 0.808, 0.7475, 0.8225, 0.3069, 0.9999, 0.7573, 0.2705, 0.757, 0.242, 0.7601, 0.2419, 0.7609, 0.2704, 0.01563, 0.5796, 0.02173, 0.6895, 0.0104, 0.6975, 8.746e-05, 0.5785, 0.04631, 0.4462, 0.01563, 0.5796, 8.746e-05, 0.5785, 0.03278, 0.4422, 0.08892, 0.3261, 0.04631, 0.4462, 0.03278, 0.4422, 0.07634, 0.3214, 0.7566, 0.3189, 0.7573, 0.2705, 0.7609, 0.2704, 0.7627, 0.3189, 0.7276, 0.808, 0.7448, 0.5794, 0.7652, 0.5807, 0.7475, 0.8225, 0.1339, 0.2095, 0.08892, 0.3261, 0.07634, 0.3214, 0.1218, 0.2043, 0.757, 0.242, 0.7559, 0.2198, 0.7586, 0.2174, 0.7601, 0.2419, 0.7448, 0.5794, 0.7536, 0.4107, 0.7652, 0.4108, 0.7652, 0.5807, 0.1852, 0.09884, 0.1339, 0.2095, 0.1218, 0.2043, 0.1743, 0.09183, 0.2583, 0.01338, 0.1852, 0.09884, 0.1743, 0.09183, 0.2539, 8.746e-05, 0.7536, 0.4107, 0.7566, 0.3189, 0.7627, 0.3189, 0.7652, 0.4108, 0.5456, 0.1067, 0.2583, 0.01338, 0.2539, 8.746e-05, 0.5876, 0.006346, 0.2887, 0.9935, 0.5754, 0.9063, 0.5793, 0.912, 0.2875, 0.9999, 0.02289, 0.2953, 0.02293, 0.4316, 0.000204, 0.4319, 0.0001577, 0.2881, 0.4409, 0.7376, 0.6538, 0.6537, 0.6581, 0.6643, 0.4438, 0.7497, 0.6286, 0.8022, 0.6507, 0.6765, 0.659, 0.6775, 0.6363, 0.8047, 0.02285, 0.1597, 0.02289, 0.2953, 0.0001577, 0.2881, 0.0001197, 0.1442, 0.6538, 0.6537, 0.7858, 0.5986, 0.7884, 0.6045, 0.6581, 0.6643, 0.5754, 0.9063, 0.6286, 0.8022, 0.6363, 0.8047, 0.5793, 0.912, 0.4319, 0.8406, 0.8406, 0.8404, 0.8633, 0.8631, 0.4319, 0.8633, 0.7858, 0.5986, 0.8578, 0.5665, 0.8601, 0.5711, 0.7884, 0.6045, 0.6151, 0.1912, 0.3789, 0.006457, 0.3801, 8.169e-05, 0.6196, 0.1868, 0.8404, 0.1591, 0.8403, 0.02284, 0.8631, 0.0001099, 0.8631, 0.1439, 0.02283, 0.02311, 0.02285, 0.1597, 0.0001197, 0.1442, 0.0001099, 0.0003956, 0.4316, 0.02297, 0.02283, 0.02311, 0.0001099, 0.0003956, 0.4316, 0.0002391, 0.8406, 0.8404, 0.8406, 0.7041, 0.8633, 0.7193, 0.8633, 0.8631, 0.8403, 0.02284, 0.4316, 0.02297, 0.4316, 0.0002391, 0.8631, 0.0001099, 0.02311, 0.8408, 0.4319, 0.8406, 0.4319, 0.8633, 0.0003996, 0.8634, 0.09221, 0.09374, 0.03898, 0.1978, 0.03131, 0.1953, 0.08828, 0.08805, 0.7559, 0.2198, 0.5456, 0.1067, 0.5876, 0.006346, 0.7586, 0.2174, 0.02173, 0.6895, 0.334, 0.8407, 0.3069, 0.9999, 0.0104, 0.6975, 0.4089, 0.9999, 0.00011, 0.9999, 0.0001099, 0.8636, 0.4089, 0.8636, 0.9999, 0.5, 0.5, 0.5, 0.5, 0.3334, 0.9999, 0.3334, 0.9999, 0.6666, 0.5, 0.6666, 0.5, 0.5, 0.9999, 0.5, 0.9999, 0.8333, 0.5, 0.8333, 0.5, 0.6666, 0.9999, 0.6666, 0.9999, 0.9999, 0.5, 0.9999, 0.5, 0.8333, 0.9999, 0.8333, 0.6487, 0.286, 0.6151, 0.1912, 0.6196, 0.1868, 0.6571, 0.284, 9.563e-05, 0.9919, 0.0002349, 0.9919, 0.000235, 0.504, 0.9148, 0.504, 0.9148, 0.9919, 0.7624, 0.9919, 0.6099, 0.9919, 0.4575, 0.9919, 0.0002997, 0.9999, 0.8199, 0.2721, 0.8199, 0.549, 0.4112, 0.549, 0.4112, 0.2721, 0.8199, 0.0001209, 0.8199, 0.2721, 0.4112, 0.2721, 0.4112, 0.0001211, -0.002247, 0.3342, -0.005219, 0.2508, -0.005257, 0.0006502, 0.4928, 0.0001576, 0.4929, 0.3376, 0.01829, 0.1997, 0.01829, -0.02428, 0.4591, 0.5966, 0.9368, 0.2331, 0.9929, 0.6533, 0.01818, 0.6531, 0.01884, 0.4976, 0.3335, 0.2261, 0.3333, 0.4537, 0.0001033, 0.4535, 0.0002789, 0.2261, 0.8199, 0.549, 0.8199, 0.8279, 0.4112, 0.8279, 0.4112, 0.549, 0.9999, 0.1667, 0.5, 0.1667, 0.5, 9.998e-05, 0.9999, 0.0001003, 0.0543, 0.9551, 0.2036, 0.9492, 0.1878, 0.9752, 0.02977, 0.9805, 0.9506, 0.02573, 0.8024, 0.03, 0.8183, 0.004354, 0.9753, 0.0007066, 0.9754, 0.4905, 0.9506, 0.02573, 0.9753, 0.0007066, 0.9999, 0.4903, 0.2036, 0.9492, 0.3557, 0.9418, 0.3479, 0.9674, 0.1878, 0.9752, 0.3557, 0.9418, 0.5073, 0.9414, 0.5069, 0.9664, 0.3479, 0.9674, 0.5073, 0.9414, 0.6586, 0.9473, 0.666, 0.9727, 0.5069, 0.9664, 0.6586, 0.9473, 0.8086, 0.953, 0.8247, 0.9786, 0.666, 0.9727, 0.8024, 0.03, 0.6519, 0.03613, 0.6596, 0.01085, 0.8183, 0.004354, 0.1999, 0.0302, 0.05078, 0.02532, 0.02609, 9.901e-05, 0.184, 0.004315, 0.6519, 0.03613, 0.502, 0.03771, 0.502, 0.01305, 0.6596, 0.01085, 0.02468, 0.4901, 0.0543, 0.9551, 0.02977, 0.9805, 9.901e-05, 0.4902, 0.502, 0.03771, 0.3516, 0.03681, 0.3438, 0.01138, 0.502, 0.01305, 0.8086, 0.953, 0.9568, 0.9557, 0.9819, 0.9805, 0.8247, 0.9786, 0.3516, 0.03681, 0.1999, 0.0302, 0.184, 0.004315, 0.3438, 0.01138, 0.05078, 0.02532, 0.02468, 0.4901, 9.901e-05, 0.4902, 0.02609, 9.901e-05, 0.9568, 0.9557, 0.9754, 0.4905, 0.9999, 0.4903, 0.9819, 0.9805, 0.6591, 0.4157, 0.6487, 0.286, 0.6571, 0.284, 0.6675, 0.4153, 0.847, 0.1278, 0.815, 0.1198, 0.8156, 0.1172, 0.8476, 0.1257, 0.4393, 0.04467, 0.2313, 0.00997, 0.2264, 8.657e-05, 0.442, 0.02788, 0.01896, 0.714, 0.05247, 0.8088, 0.04797, 0.8132, 0.01047, 0.716, 0.815, 0.1198, 0.7581, 0.1068, 0.7591, 0.1021, 0.8156, 0.1172, 0.01339, 0.3421, 0.177, 0.6982, 0.1701, 0.7037, 8.657e-05, 0.341, 0.908, 0.5416, 0.9924, 0.3238, 0.9999, 0.3231, 0.9119, 0.544, 0.008549, 0.5843, 0.01896, 0.714, 0.01047, 0.716, 8.169e-05, 0.5847, 0.7581, 0.1068, 0.6483, 0.08394, 0.6502, 0.07501, 0.7591, 0.1021, 0.8578, 0.5665, 0.908, 0.5416, 0.9119, 0.544, 0.8601, 0.5711, 0.2313, 0.00997, 0.01339, 0.3421, 8.657e-05, 0.341, 0.2264, 8.657e-05, 0.008533, 0.4534, 0.008549, 0.5843, 8.169e-05, 0.5847, 8.192e-05, 0.4532, 0.6483, 0.08394, 0.4393, 0.04467, 0.442, 0.02788, 0.6502, 0.07501, 0.01691, 0.3235, 0.008533, 0.4534, 8.192e-05, 0.4532, 0.008591, 0.3225, 0.03898, 0.1978, 0.01691, 0.3235, 0.008591, 0.3225, 0.03131, 0.1953, 0.05247, 0.8088, 0.2887, 0.9935, 0.2875, 0.9999, 0.04797, 0.8132, 0.3521, 0.7868, 0.5345, 0.7868, 0.5241, 0.7991, 0.3674, 0.797, 0.3335, 0.2261, 0.4448, 0.2261, 0.4238, 0.2785, 0.3535, 0.2785, 0.5264, 0.3332, 0.0001773, 0.3332, 0.09648, 0.1668, 0.429, 0.1668, 0.3333, 0.4537, 0.3335, 0.2261, 0.3535, 0.2785, 0.3536, 0.4186, 0.5983, 0.2927, 0.5983, 0.8638, 0.3296, 0.8638, 0.3296, 0.2927, 0.6739, 0.2107, 0.5739, 0.2026, 0.5698, 0.1987, 0.6774, 0.2066, 0.5451, 0.893, 0.3627, 0.893, 0.3732, 0.8806, 0.5298, 0.8828, 0.5345, 0.7868, 0.5451, 0.893, 0.5298, 0.8828, 0.5241, 0.7991, 0.6439, 0.629, 0.762, 0.629, 0.7536, 0.6389, 0.6523, 0.6389, 0.6439, 0.8643, 0.6439, 0.629, 0.6523, 0.6389, 0.6523, 0.8544, 0.762, 0.629, 0.762, 0.8643, 0.7536, 0.8544, 0.7536, 0.6389, 0.762, 0.8643, 0.6439, 0.8643, 0.6523, 0.8544, 0.7536, 0.8544, 0.6732, 0.3888, 0.6739, 0.2107, 0.6774, 0.2066, 0.6773, 0.3928, 0.3627, 0.893, 0.3521, 0.7868, 0.3674, 0.797, 0.3732, 0.8806, 0.5739, 0.2026, 0.5732, 0.3808, 0.5697, 0.3849, 0.5698, 0.1987, 0.5732, 0.3808, 0.6732, 0.3888, 0.6773, 0.3928, 0.5697, 0.3849, 0.9999, 0.2261, 0.9995, 0.4537, 0.9792, 0.4185, 0.9792, 0.2785, 0.7844, 0.7818, 0.7844, 0.5994, 0.7967, 0.6099, 0.7946, 0.7666, 0.8889, 0.2261, 0.9999, 0.2261, 0.9792, 0.2785, 0.9089, 0.2785, 0.5253, 0.8332, 0.0001773, 0.8332, 0.09681, 0.6668, 0.4294, 0.6668, 0.8885, 0.4537, 0.8889, 0.2261, 0.9089, 0.2785, 0.9089, 0.4185, 0.5694, 0.3046, 0.5694, 0.8297, 0.3224, 0.8297, 0.3224, 0.3046, 0.5671, 0.5917, 0.6747, 0.5996, 0.6713, 0.6037, 0.5712, 0.5957, 0.8906, 0.5889, 0.8906, 0.7713, 0.8782, 0.7608, 0.8804, 0.6042, 0.7844, 0.5994, 0.8906, 0.5889, 0.8804, 0.6042, 0.7967, 0.6099, 0.2874, 0.629, 0.4056, 0.629, 0.3972, 0.6389, 0.2958, 0.6389, 0.2874, 0.8643, 0.2874, 0.629, 0.2958, 0.6389, 0.2958, 0.8544, 0.4056, 0.629, 0.4056, 0.8643, 0.3972, 0.8544, 0.3972, 0.6389, 0.4056, 0.8643, 0.2874, 0.8643, 0.2958, 0.8544, 0.3972, 0.8544, 0.5671, 0.778, 0.5671, 0.5917, 0.5712, 0.5957, 0.5706, 0.7738, 0.8906, 0.7713, 0.7844, 0.7818, 0.7946, 0.7666, 0.8782, 0.7608, 0.6747, 0.5996, 0.6747, 0.7858, 0.6706, 0.7819, 0.6713, 0.6037, 0.6747, 0.7858, 0.5671, 0.778, 0.5706, 0.7738, 0.6706, 0.7819, 0.7864, 0.1935, 0.7864, 0.01106, 0.7987, 0.02154, 0.7966, 0.1782, 0.4448, 0.2261, 0.5553, 0.2261, 0.5353, 0.2785, 0.465, 0.2785, 0.5229, 0.9998, 0.0001773, 0.9998, 0.09759, 0.8335, 0.4301, 0.8335, 0.4444, 0.4537, 0.4448, 0.2261, 0.465, 0.2785, 0.465, 0.4185, 0.5424, 0.2989, 0.5424, 0.8448, 0.2856, 0.8448, 0.2856, 0.2989, 0.6778, 0.0005098, 0.7854, 0.008354, 0.7819, 0.01249, 0.6819, 0.004447, 0.8926, 0.0005098, 0.8926, 0.1829, 0.8803, 0.1724, 0.8824, 0.0158, 0.7864, 0.01106, 0.8926, 0.0005098, 0.8824, 0.0158, 0.7987, 0.02154, 0.5251, 0.629, 0.6432, 0.629, 0.6348, 0.6389, 0.5335, 0.6389, 0.5251, 0.8643, 0.5251, 0.629, 0.5335, 0.6389, 0.5335, 0.8544, 0.6432, 0.629, 0.6432, 0.8643, 0.6348, 0.8544, 0.6348, 0.6389, 0.6432, 0.8643, 0.5251, 0.8643, 0.5335, 0.8544, 0.6348, 0.8544, 0.6778, 0.1867, 0.6778, 0.0005098, 0.6819, 0.004447, 0.6812, 0.1826, 0.8926, 0.1829, 0.7864, 0.1935, 0.7966, 0.1782, 0.8803, 0.1724, 0.7854, 0.008354, 0.7854, 0.1946, 0.7813, 0.1906, 0.7819, 0.01249, 0.7854, 0.1946, 0.6778, 0.1867, 0.6812, 0.1826, 0.7813, 0.1906, 0.9636, 0.9559, 0.9657, 0.7993, 0.9759, 0.784, 0.9759, 0.9664, 0.5553, 0.2261, 0.6664, 0.2261, 0.6451, 0.2785, 0.5748, 0.2785, 0.5254, 0.6665, 0.0001773, 0.6665, 0.09401, 0.5002, 0.4266, 0.5002, 0.555, 0.4537, 0.5553, 0.2261, 0.5748, 0.2785, 0.5748, 0.4185, 0.7028, 0.1817, 0.7028, 0.8318, 0.397, 0.8318, 0.397, 0.1817, 0.6758, 0.5889, 0.7834, 0.5967, 0.7799, 0.6009, 0.6799, 0.5928, 0.8821, 0.805, 0.8799, 0.9616, 0.8697, 0.9769, 0.8697, 0.7945, 0.9657, 0.7993, 0.8821, 0.805, 0.8697, 0.7945, 0.9759, 0.784, 0.4063, 0.629, 0.5244, 0.629, 0.516, 0.6389, 0.4147, 0.6389, 0.4063, 0.8643, 0.4063, 0.629, 0.4147, 0.6389, 0.4147, 0.8544, 0.5244, 0.629, 0.5244, 0.8643, 0.516, 0.8544, 0.516, 0.6389, 0.5244, 0.8643, 0.4063, 0.8643, 0.4147, 0.8544, 0.516, 0.8544, 0.6758, 0.7751, 0.6758, 0.5889, 0.6799, 0.5928, 0.6792, 0.771, 0.8799, 0.9616, 0.9636, 0.9559, 0.9759, 0.9664, 0.8697, 0.9769, 0.7834, 0.5967, 0.7834, 0.7829, 0.7793, 0.779, 0.7799, 0.6009, 0.7834, 0.7829, 0.6758, 0.7751, 0.6792, 0.771, 0.7793, 0.779, 0.8687, 0.8901, 0.6863, 0.8901, 0.6968, 0.8778, 0.8534, 0.88, 0.6664, 0.2261, 0.7778, 0.2261, 0.7568, 0.2785, 0.6865, 0.2785, 0.5269, 0.1665, 0.0001773, 0.1665, 0.09712, 0.0001773, 0.4297, 0.0001775, 0.666, 0.4537, 0.6664, 0.2261, 0.6865, 0.2785, 0.6865, 0.4185, 0.6179, 0.3622, 0.6179, 0.8608, 0.3834, 0.8608, 0.3834, 0.3622, 0.6758, 0.3938, 0.7834, 0.4016, 0.7799, 0.4058, 0.6799, 0.3977, 0.6758, 0.784, 0.8582, 0.784, 0.8477, 0.7963, 0.691, 0.7942, 0.6863, 0.8901, 0.6758, 0.784, 0.691, 0.7942, 0.6968, 0.8778, 0.1192, 0.629, 0.2374, 0.629, 0.229, 0.6389, 0.1276, 0.6389, 0.1192, 0.8643, 0.1192, 0.629, 0.1276, 0.6389, 0.1276, 0.8544, 0.2374, 0.629, 0.2374, 0.8643, 0.229, 0.8544, 0.229, 0.6389, 0.2374, 0.8643, 0.1192, 0.8643, 0.1276, 0.8544, 0.229, 0.8544, 0.6758, 0.58, 0.6758, 0.3938, 0.6799, 0.3977, 0.6792, 0.5759, 0.8582, 0.784, 0.8687, 0.8901, 0.8534, 0.88, 0.8477, 0.7963, 0.7834, 0.4016, 0.7834, 0.5879, 0.7793, 0.5839, 0.7799, 0.4058, 0.7834, 0.5879, 0.6758, 0.58, 0.6792, 0.5759, 0.7793, 0.5839, 0.7778, 0.2261, 0.8889, 0.2261, 0.8682, 0.2785, 0.7979, 0.2785, 0.5255, 0.4998, 0.0001773, 0.4998, 0.09705, 0.3335, 0.4296, 0.3335, 0.7774, 0.4537, 0.7778, 0.2261, 0.7979, 0.2785, 0.7979, 0.4185, 0.5167, 0.2363, 0.5167, 0.7772, 0.2622, 0.7772, 0.2622, 0.2363, 0.3521, 0.5917, 0.4597, 0.5995, 0.4563, 0.6037, 0.3562, 0.5956, 0.98, 0.3049, 0.7976, 0.3049, 0.8081, 0.2925, 0.9647, 0.2947, 0.9695, 0.1987, 0.98, 0.3049, 0.9647, 0.2947, 0.959, 0.211, 0.000416, 0.629, 0.1186, 0.629, 0.1102, 0.6389, 0.008809, 0.6389, 0.0003348, 0.8643, 0.000416, 0.629, 0.008809, 0.6389, 0.008735, 0.8544, 0.1186, 0.629, 0.1185, 0.8643, 0.1101, 0.8544, 0.1102, 0.6389, 0.1185, 0.8643, 0.0003348, 0.8643, 0.008735, 0.8544, 0.1101, 0.8544, 0.3521, 0.7779, 0.3521, 0.5917, 0.3562, 0.5956, 0.3556, 0.7738, 0.7976, 0.3049, 0.7871, 0.1987, 0.8023, 0.2089, 0.8081, 0.2925, 0.4597, 0.5995, 0.4597, 0.7858, 0.4556, 0.7818, 0.4563, 0.6037, 0.4597, 0.7858, 0.3521, 0.7779, 0.3556, 0.7738, 0.4556, 0.7818, 0.305, 0.264, 0.05889, 0.2793, 0.0645, 0.2712, 0.3013, 0.2589, 0.08829, 0.241, 0.2785, 0.2335, 0.291, 0.2456, 0.07187, 0.2611, 0.0005098, 0.0005098, 0.3511, 0.0005098, 0.3203, 0.01334, 0.0414, 0.01337, 0.9737, 9.873e-05, 0.975, 0.9999, 0.0003212, 0.9982, 9.873e-05, 0.0001235, 0.4442, 0.4541, 0.4442, 0.4853, 0.4254, 0.4852, 0.4254, 0.4542, 0.222, 0.6361, 0.2221, 0.4877, 0.2221, 0.4539, 0.2409, 0.4541, 0.2408, 0.6368, 0.0, 0.0, 0.0, 0.0, 0.0, 0.0, 0.0, 0.0, 0.09455, 0.6777, 0.09668, 0.5171, 0.1069, 0.5018, 0.1069, 0.6882, 0.01021, 0.2915, 0.1408, 0.2867, 0.1102, 0.9592, 0.03974, 0.9704, 0.4448, 0.2261, 0.3335, 0.2261, 0.3543, 0.1993, 0.4246, 0.1993, 0.3335, 0.2261, 0.3335, 0.05874, 0.3544, 0.05823, 0.3543, 0.1993, 0.4161, 0.103, 0.4161, 0.9193, 0.04179, 0.9193, 0.04179, 0.103, 0.1575, 0.2837, 0.1661, 0.3847, 0.1628, 0.3888, 0.1527, 0.2803, 0.01283, 0.5227, 0.01069, 0.6834, 0.0005098, 0.6987, 0.0005098, 0.5122, 0.09668, 0.5171, 0.01283, 0.5227, 0.0005098, 0.5122, 0.1069, 0.5018, 0.5746, 0.003216, 0.6063, 0.001069, 0.6578, 0.003132, 0.6512, 0.01123, 0.04792, 0.6174, 0.04774, 0.3835, 0.05647, 0.3861, 0.05537, 0.6119, 0.1984, 0.4031, 0.1341, 0.6283, 0.1293, 0.6216, 0.1893, 0.4022, 0.1341, 0.6283, 0.04792, 0.6174, 0.05537, 0.6119, 0.1293, 0.6216, 0.3354, 0.2844, 0.1575, 0.2837, 0.1527, 0.2803, 0.3387, 0.2803, 0.01069, 0.6834, 0.09455, 0.6777, 0.1069, 0.6882, 0.0005098, 0.6987, 0.1661, 0.3847, 0.344, 0.3854, 0.3489, 0.3888, 0.1628, 0.3888, 0.344, 0.3854, 0.3354, 0.2844, 0.3387, 0.2803, 0.3489, 0.3888, 0.9567, 0.3338, 0.9566, 1.009, 0.9278, 1.004, 0.555, 0.5697, 0.5572, 0.4091, 0.5674, 0.3938, 0.5673, 0.5802, 0.7935, 0.3301, 0.9567, 0.3338, 0.9278, 1.004, 0.8245, 1.003, 0.9999, 0.2261, 0.8889, 0.2261, 0.9097, 0.1993, 0.98, 0.1993, 0.7937, 1.003, 0.7935, 0.3301, 0.8245, 1.003, 0.4625, 0.3123, 0.4625, 0.8689, 0.2073, 0.8689, 0.2073, 0.3123, 0.4564, 0.2097, 0.3563, 0.2017, 0.3521, 0.1977, 0.4599, 0.2056, 0.4733, 0.4148, 0.4711, 0.5754, 0.4609, 0.5907, 0.461, 0.4042, 0.5572, 0.4091, 0.4733, 0.4148, 0.461, 0.4042, 0.5674, 0.3938, 0.0, 0.0, 0.0, 0.0, 0.0, 0.0, 0.0, 0.0, 0.5731, 0.6174, 0.5729, 0.3835, 0.5816, 0.3861, 0.5805, 0.6119, 0.7236, 0.4031, 0.6592, 0.6283, 0.6544, 0.6216, 0.7145, 0.4022, 0.6592, 0.6283, 0.5731, 0.6174, 0.5805, 0.6119, 0.6544, 0.6216, 0.4558, 0.3888, 0.4564, 0.2097, 0.4599, 0.2056, 0.4599, 0.3928, 0.4711, 0.5754, 0.555, 0.5697, 0.5673, 0.5802, 0.4609, 0.5907, 0.3563, 0.2017, 0.3556, 0.3808, 0.3521, 0.3849, 0.3521, 0.1977, 0.3556, 0.3808, 0.4558, 0.3888, 0.4599, 0.3928, 0.3521, 0.3849, 0.6644, 0.1764, 0.6666, 0.01581, 0.6768, 0.0005098, 0.6768, 0.1869, 0.1408, 0.2867, 0.3038, 0.3021, 0.2742, 0.9772, 0.1707, 0.9656, 0.5553, 0.2261, 0.4448, 0.2261, 0.4658, 0.1993, 0.5361, 0.1993, 0.1397, 0.9623, 0.1408, 0.2867, 0.1707, 0.9656, 0.6337, 0.2209, 0.6337, 0.7984, 0.3689, 0.7984, 0.3689, 0.2209, 0.1646, 0.3933, 0.1566, 0.4934, 0.1527, 0.4976, 0.1605, 0.3898, 0.5827, 0.0215, 0.5806, 0.1821, 0.5704, 0.1974, 0.5704, 0.011, 0.6666, 0.01581, 0.5827, 0.0215, 0.5704, 0.011, 0.6768, 0.0005098, 0.0002337, 0.6175, 0.9998, 0.6175, 0.9998, 0.7714, 0.0002337, 0.7714, 0.6221, 0.3026, 0.622, 0.06862, 0.6307, 0.07129, 0.6296, 0.297, 0.7727, 0.08823, 0.7083, 0.3134, 0.7035, 0.3067, 0.7635, 0.08739, 0.7083, 0.3134, 0.6221, 0.3026, 0.6296, 0.297, 0.7035, 0.3067, 0.3438, 0.3939, 0.1646, 0.3933, 0.1605, 0.3898, 0.3477, 0.3898, 0.5806, 0.1821, 0.6644, 0.1764, 0.6768, 0.1869, 0.5704, 0.1974, 0.1566, 0.4934, 0.3357, 0.4941, 0.3399, 0.4976, 0.1527, 0.4976, 0.3357, 0.4941, 0.3438, 0.3939, 0.3477, 0.3898, 0.3399, 0.4976, 0.5684, 0.5907, 0.5684, 0.4043, 0.5807, 0.4148, 0.5786, 0.5754, 0.3038, 0.3021, 0.4673, 0.3314, 0.436, 1.001, 0.3323, 0.9851, 0.6664, 0.2261, 0.5553, 0.2261, 0.5756, 0.1993, 0.6459, 0.1993, 0.3024, 0.9809, 0.3038, 0.3021, 0.3323, 0.9851, 0.4363, 0.2458, 0.4363, 0.7132, 0.222, 0.7132, 0.222, 0.2458, 0.4616, 0.0005098, 0.5694, 0.008342, 0.5659, 0.01249, 0.4657, 0.004456, 0.6747, 0.3938, 0.6747, 0.5802, 0.6624, 0.5697, 0.6646, 0.4091, 0.5684, 0.4043, 0.6747, 0.3938, 0.6646, 0.4091, 0.5807, 0.4148, 0.0002337, 0.4632, 0.9998, 0.4632, 0.9998, 0.6171, 0.0002337, 0.6171, 0.4992, 0.3145, 0.3497, 0.1271, 0.3587, 0.1236, 0.5016, 0.3054, 0.4846, 0.05645, 0.5739, 0.2686, 0.5659, 0.2664, 0.4774, 0.06153, 0.5739, 0.2686, 0.4992, 0.3145, 0.5016, 0.3054, 0.5659, 0.2664, 0.4616, 0.1877, 0.4616, 0.0005098, 0.4657, 0.004456, 0.4651, 0.1836, 0.6747, 0.5802, 0.5684, 0.5907, 0.5786, 0.5754, 0.6624, 0.5697, 0.5694, 0.008342, 0.5694, 0.1956, 0.5652, 0.1916, 0.5659, 0.01249, 0.5694, 0.1956, 0.4616, 0.1877, 0.4651, 0.1836, 0.5652, 0.1916, 0.2467, 0.6745, 0.2488, 0.5139, 0.259, 0.4986, 0.259, 0.685, 0.4673, 0.3314, 0.6301, 0.3382, 0.6008, 1.009, 0.4969, 1.007, 0.7778, 0.2261, 0.6664, 0.2261, 0.6873, 0.1993, 0.7576, 0.1993, 0.4663, 1.004, 0.4673, 0.3314, 0.4969, 1.007, 0.6585, 0.1295, 0.6585, 0.7279, 0.3842, 0.7279, 0.3842, 0.1295, 0.4609, 0.1977, 0.5687, 0.2056, 0.5652, 0.2097, 0.4651, 0.2017, 0.165, 0.5196, 0.1628, 0.6802, 0.1527, 0.6955, 0.1527, 0.5091, 0.2488, 0.5139, 0.165, 0.5196, 0.1527, 0.5091, 0.259, 0.4986, 0.0, 0.0, 0.0, 0.0, 0.0, 0.0, 0.0, 0.0, 0.335, 0.6174, 0.3349, 0.3835, 0.3436, 0.3861, 0.3425, 0.6119, 0.4855, 0.4031, 0.4212, 0.6283, 0.4164, 0.6216, 0.4764, 0.4022, 0.4212, 0.6283, 0.335, 0.6174, 0.3425, 0.6119, 0.4164, 0.6216, 0.4609, 0.3849, 0.4609, 0.1977, 0.4651, 0.2017, 0.4644, 0.3808, 0.1628, 0.6802, 0.2467, 0.6745, 0.259, 0.685, 0.1527, 0.6955, 0.5687, 0.2056, 0.5687, 0.3928, 0.5646, 0.3888, 0.5652, 0.2097, 0.5687, 0.3928, 0.4609, 0.3849, 0.4644, 0.3808, 0.5646, 0.3888, 0.6301, 0.3382, 0.7935, 0.3301, 0.7647, 1.004, 0.6611, 1.008, 0.8889, 0.2261, 0.7778, 0.2261, 0.7987, 0.1993, 0.869, 0.1993, 0.6302, 1.009, 0.6301, 0.3382, 0.6611, 1.008, 0.4782, 0.2823, 0.4782, 0.8543, 0.2159, 0.8543, 0.2159, 0.2823, 0.3521, 0.01062, 0.4606, 0.0005098, 0.4572, 0.005329, 0.3562, 0.01396, 0.3645, 0.4148, 0.3623, 0.5754, 0.3521, 0.5907, 0.3522, 0.4042, 0.4484, 0.4091, 0.3645, 0.4148, 0.3522, 0.4042, 0.4586, 0.3938, 0.08352, 0.4662, 0.08643, 0.474, 0.08643, 0.5338, 0.08352, 0.533, 0.2121, 0.3145, 0.06258, 0.1271, 0.07157, 0.1236, 0.2145, 0.3054, 0.1975, 0.05645, 0.2868, 0.2686, 0.2788, 0.2664, 0.1903, 0.06153, 0.2868, 0.2686, 0.2121, 0.3145, 0.2145, 0.3054, 0.2788, 0.2664, 0.3521, 0.1967, 0.3521, 0.01062, 0.3562, 0.01396, 0.3555, 0.1919, 0.3623, 0.5754, 0.4462, 0.5697, 0.4585, 0.5802, 0.3521, 0.5907, 0.4606, 0.0005098, 0.4606, 0.1866, 0.4565, 0.1833, 0.4572, 0.005329, 0.4606, 0.1866, 0.3521, 0.1967, 0.3555, 0.1919, 0.4565, 0.1833, 0.2221, 0.4877, 0.222, 0.6361, 0.2026, 0.6354, 0.2028, 0.4996, 0.2078, 0.4877, 0.1112, 0.4877, 0.1113, 0.6353, 0.09111, 0.6353, 0.09124, 0.4995, 0.09642, 0.4877, 0.8916, 0.7694, 0.8916, 0.5889, 0.904, 0.601, 0.9021, 0.7562, 0.01555, 0.4877, 0.09642, 0.4877, 0.09124, 0.4995, 0.02091, 0.4995, 0.09732, 0.6475, 0.0144, 0.6475, 0.02079, 0.6352, 0.09111, 0.6353, 0.0001033, 0.6475, 0.0001036, 0.636, 0.02079, 0.6352, 0.0144, 0.6475, 0.552, 0.4198, 0.552, 0.8776, 0.3335, 0.8776, 0.3335, 0.4198, 0.6784, 0.2091, 0.786, 0.1987, 0.7827, 0.2035, 0.6824, 0.2124, 0.9975, 0.5952, 0.9975, 0.7757, 0.985, 0.7636, 0.987, 0.6085, 0.8916, 0.5889, 0.9975, 0.5952, 0.987, 0.6085, 0.904, 0.601, 0.7627, 0.629, 0.8809, 0.629, 0.8725, 0.6368, 0.7711, 0.6368, 0.7627, 0.857, 0.7627, 0.629, 0.7711, 0.6368, 0.7711, 0.8492, 0.8809, 0.629, 0.8808, 0.857, 0.8725, 0.8492, 0.8725, 0.6368, 0.8808, 0.857, 0.7627, 0.857, 0.7711, 0.8492, 0.8725, 0.8492, 0.6784, 0.3898, 0.6784, 0.2091, 0.6824, 0.2124, 0.6818, 0.385, 0.9975, 0.7757, 0.8916, 0.7694, 0.9021, 0.7562, 0.985, 0.7636, 0.786, 0.1987, 0.786, 0.3793, 0.782, 0.376, 0.7827, 0.2035, 0.786, 0.3793, 0.6784, 0.3898, 0.6818, 0.385, 0.782, 0.376, 0.8936, 0.1811, 0.8936, 0.0005098, 0.906, 0.01263, 0.9041, 0.1678, 0.1269, 0.4877, 0.2078, 0.4877, 0.2028, 0.4996, 0.1324, 0.4996, 0.2085, 0.6475, 0.1259, 0.6475, 0.1323, 0.6353, 0.2026, 0.6354, 0.1113, 0.6353, 0.1112, 0.4877, 0.1269, 0.4877, 0.1324, 0.4996, 0.1323, 0.6353, 0.6582, 0.3871, 0.6581, 0.9105, 0.4084, 0.9104, 0.4085, 0.387, 0.0005098, 0.7101, 0.1081, 0.6997, 0.1048, 0.7045, 0.004511, 0.7134, 0.9995, 0.006806, 0.9995, 0.1874, 0.9871, 0.1753, 0.989, 0.02009, 0.8936, 0.0005098, 0.9995, 0.006806, 0.989, 0.02009, 0.906, 0.01263, 0.8815, 0.629, 0.9997, 0.629, 0.9913, 0.6368, 0.8899, 0.6368, 0.8815, 0.857, 0.8815, 0.629, 0.8899, 0.6368, 0.8899, 0.8492, 0.9997, 0.629, 0.9997, 0.857, 0.9913, 0.8492, 0.9913, 0.6368, 0.9997, 0.857, 0.8815, 0.857, 0.8899, 0.8492, 0.9913, 0.8492, 0.00051, 0.8908, 0.0005098, 0.7101, 0.004511, 0.7134, 0.003836, 0.886, 0.9995, 0.1874, 0.8936, 0.1811, 0.9041, 0.1678, 0.9871, 0.1753, 0.1081, 0.6997, 0.1081, 0.8804, 0.1041, 0.8771, 0.1048, 0.7045, 0.1081, 0.8804, 0.00051, 0.8908, 0.003836, 0.886, 0.1041, 0.8771, 0.9909, 0.3847, 0.9909, 0.6341, 0.9717, 0.6333, 0.894, 0.6343, 0.894, 0.8787, 0.8745, 0.8776, 0.5671, 0.9674, 0.5671, 0.7868, 0.5796, 0.7989, 0.5776, 0.9541, 0.8724, 0.4084, 0.9721, 0.4084, 0.9555, 0.4368, 0.8894, 0.4365, 0.5411, 0.6475, 0.4587, 0.6475, 0.4648, 0.6356, 0.5351, 0.6357, 0.8944, 0.142, 0.8942, 0.3814, 0.8745, 0.1401, 0.5741, 0.2988, 0.5741, 0.8891, 0.2925, 0.8891, 0.2925, 0.2988, 0.7844, 0.4043, 0.892, 0.3938, 0.8887, 0.3986, 0.7884, 0.4075, 0.673, 0.7931, 0.673, 0.9737, 0.6606, 0.9616, 0.6625, 0.8064, 0.5671, 0.7868, 0.673, 0.7931, 0.6625, 0.8064, 0.5796, 0.7989, 0.7635, 0.3152, 0.8817, 0.3152, 0.8733, 0.323, 0.7719, 0.323, 0.7635, 0.5433, 0.7635, 0.3152, 0.7719, 0.323, 0.7719, 0.5354, 0.8817, 0.3152, 0.8817, 0.5432, 0.8733, 0.5354, 0.8733, 0.323, 0.8817, 0.5432, 0.7635, 0.5433, 0.7719, 0.5354, 0.8733, 0.5354, 0.7844, 0.5849, 0.7844, 0.4043, 0.7884, 0.4075, 0.7877, 0.5801, 0.673, 0.9737, 0.5671, 0.9674, 0.5776, 0.9541, 0.6606, 0.9616, 0.892, 0.3938, 0.892, 0.5745, 0.888, 0.5712, 0.8887, 0.3986, 0.892, 0.5745, 0.7844, 0.5849, 0.7877, 0.5801, 0.888, 0.5712, 0.893, 0.5744, 0.893, 0.3938, 0.9055, 0.4059, 0.9035, 0.5611, 0.8745, 0.3848, 0.9909, 0.3847, 0.9717, 0.6333, 0.8952, 0.63, 0.6523, 0.6475, 0.5702, 0.6475, 0.5763, 0.6357, 0.6466, 0.6358, 0.8746, 0.6291, 0.8745, 0.3848, 0.8952, 0.63, 0.5885, 0.317, 0.5883, 0.8615, 0.3286, 0.8614, 0.3288, 0.3169, 0.1527, 0.707, 0.2603, 0.6965, 0.2569, 0.7013, 0.1567, 0.7103, 0.9989, 0.4001, 0.9989, 0.5807, 0.9865, 0.5685, 0.9884, 0.4134, 0.893, 0.3938, 0.9989, 0.4001, 0.9884, 0.4134, 0.9055, 0.4059, 0.8126, 0.0003348, 0.9307, 0.0003348, 0.9223, 0.008144, 0.821, 0.008144, 0.8126, 0.2284, 0.8126, 0.0003348, 0.821, 0.008144, 0.821, 0.2206, 0.9307, 0.0003348, 0.9307, 0.2284, 0.9223, 0.2206, 0.9223, 0.008144, 0.9307, 0.2284, 0.8126, 0.2284, 0.821, 0.2206, 0.9223, 0.2206, 0.1527, 0.8876, 0.1527, 0.707, 0.1567, 0.7103, 0.156, 0.8828, 0.9989, 0.5807, 0.893, 0.5744, 0.9035, 0.5611, 0.9865, 0.5685, 0.2603, 0.6965, 0.2603, 0.8772, 0.2563, 0.8739, 0.2569, 0.7013, 0.2603, 0.8772, 0.1527, 0.8876, 0.156, 0.8828, 0.2563, 0.8739, 0.3013, 0.2589, 0.0645, 0.2712, 0.07187, 0.2611, 0.291, 0.2456, 0.0645, 0.2712, 0.02216, 0.06311, 0.01532, 0.02571, 0.02352, 0.02577, 0.07187, 0.2611, 0.3391, 0.0208, 0.3013, 0.2589, 0.291, 0.2456, 0.3318, 0.02067, 0.06811, 2.614e-05, 0.06834, 1.0, 0.0002491, 1.0, 2.614e-05, 4.136e-05, 0.3511, 0.0005098, 0.331, 0.1217, 0.305, 0.264, 0.3013, 0.2589, 0.3391, 0.0208, 0.2785, 0.2335, 0.3203, 0.01334, 0.3318, 0.02067, 0.291, 0.2456, 0.05889, 0.2793, 0.0005098, 0.0005098, 0.01532, 0.02571, 0.02216, 0.06311, 0.0645, 0.2712, 0.0005098, 0.0005098, 0.0414, 0.01337, 0.02352, 0.02577, 0.01532, 0.02571, 0.009104, 0.9732, 0.01021, 0.2915, 0.03974, 0.9704, 0.4448, 0.2261, 0.4447, 0.05823, 0.4658, 0.05823, 0.4658, 0.1993, 0.4447, 0.05823, 0.4448, 0.2261, 0.4246, 0.1993, 0.4246, 0.05823, 0.5553, 0.05824, 0.5553, 0.2261, 0.5361, 0.1993, 0.5361, 0.05824, 0.5553, 0.2261, 0.5553, 0.05824, 0.5756, 0.05824, 0.5756, 0.1993, 0.6665, 0.05824, 0.6664, 0.2261, 0.6459, 0.1993, 0.6459, 0.05824, 0.6664, 0.2261, 0.6665, 0.05824, 0.6873, 0.05824, 0.6873, 0.1993, 0.7778, 0.2261, 0.7776, 0.05824, 0.7986, 0.05823, 0.7987, 0.1993, 0.7776, 0.05824, 0.7778, 0.2261, 0.7576, 0.1993, 0.7576, 0.05823, 0.8889, 0.2261, 0.8887, 0.05823, 0.9097, 0.05823, 0.9097, 0.1993, 0.8887, 0.05823, 0.8889, 0.2261, 0.869, 0.1993, 0.869, 0.05823, 0.9996, 0.05858, 0.9999, 0.2261, 0.98, 0.1993, 0.98, 0.05823, 0.0001036, 0.636, 0.0001077, 0.4877, 0.01555, 0.4877, 0.02091, 0.4995, 0.02079, 0.6352, 0.1113, 0.6475, 0.1113, 0.6353, 0.1323, 0.6353, 0.1259, 0.6475, 0.1113, 0.6353, 0.1113, 0.6475, 0.09732, 0.6475, 0.09111, 0.6353, 0.222, 0.6475, 0.222, 0.6361, 0.2408, 0.6368, 0.2356, 0.6475, 0.222, 0.6361, 0.222, 0.6475, 0.2085, 0.6475, 0.2026, 0.6354, 0.4442, 0.6475, 0.4442, 0.6365, 0.4648, 0.6356, 0.4587, 0.6475, 0.4442, 0.6365, 0.4442, 0.6475, 0.4305, 0.6475, 0.4255, 0.6373, 0.5554, 0.6475, 0.5554, 0.6357, 0.5763, 0.6357, 0.5702, 0.6475, 0.5554, 0.6357, 0.5554, 0.6475, 0.5411, 0.6475, 0.5351, 0.6357, 0.6663, 0.636, 0.6663, 0.6475, 0.6523, 0.6475, 0.6466, 0.6358, 0.6301, 0.3157, 0.3038, 0.3021, 0.3241, -0.01887, 0.6101, -0.01214, 0.1408, 0.2867, 0.1412, -0.03336, 0.1626, -0.03147, 0.9567, 0.3338, 0.7935, 0.264, 0.8154, 0.001535, 0.9362, 0.003052, 0.0, 0.0, 0.0, 0.0, 0.0, 0.0, 0.7935, 0.3301, 0.7938, 0.0007055, 0.8154, 0.001535, 0.3038, 0.3021, 0.3042, -0.01995, 0.3241, -0.01887, 0.9567, 0.003309, 0.9567, 0.3338, 0.9362, 0.003052, 0.0, 0.0, 0.0, 0.0, 0.0, 0.0, 0.0, 0.0, 0.01071, -0.02738, 0.1413, -0.03335, 0.1408, 0.2867, 0.01021, 0.2915, 0.1394, 1.084, 0.121, 1.37, 0.121, 1.009, 0.3042, -0.01995, 0.3038, 0.3021, 0.2843, -0.02131, 0.3038, 0.3021, 0.1408, 0.2867, 0.1626, -0.03147, 0.2843, -0.02131, 0.0, 0.0, 0.0, 0.0, 0.0, 0.0, 0.6303, -0.01137, 0.6301, 0.3157, 0.6101, -0.01214, 0.6303, -0.01137, 0.7938, 0.0007055, 0.7935, 0.3301, 0.6301, 0.3157, 0.783, 0.3258, 0.6518, 0.3474, 0.6731, 0.01788, 0.7618, -0.00469, 0.01021, 0.2915, 0.01071, -0.02738, -0.0103, -0.02945, 0.0, 0.0, 0.0, 0.0, 0.0, 0.0, 0.8786, 0.6463, 0.8786, 0.9498, 0.8899, 0.9498, 0.9661, 0.3402, 0.8784, 0.341, 0.8901, 0.6453, 0.9539, 0.6453, 0.9661, 0.9499, 0.9661, 0.6456, 0.9537, 0.9499, 0.8784, 0.341, 0.8783, 0.03665, 0.9661, 0.03513, 0.9661, 0.3402, 0.8784, 0.341, 0.8784, 0.6453, 0.8901, 0.6453, 0.9661, 0.6456, 0.8786, 0.6463, 0.8899, 0.9498, 0.9537, 0.9499, 0.4442, 0.4853, 0.4442, 0.6365, 0.4255, 0.6373, 0.4254, 0.4852, 0.6662, 0.4868, 0.6663, 0.636, 0.6466, 0.6358, 0.6467, 0.5, 0.6479, 0.4867, 0.4631, 0.4854, 0.5367, 0.4859, 0.5352, 0.4999, 0.4649, 0.4999, 0.5554, 0.6357, 0.5553, 0.486, 0.5749, 0.4862, 0.5764, 0.5, 0.5763, 0.6357, 0.5553, 0.486, 0.5554, 0.6357, 0.5351, 0.6357, 0.5352, 0.4999, 0.5367, 0.4859, 0.4442, 0.6365, 0.4442, 0.4853, 0.4631, 0.4854, 0.4649, 0.4999, 0.4648, 0.6356, 0.5749, 0.4862, 0.6479, 0.4867, 0.6467, 0.5, 0.5764, 0.5, 0.1898, 0.1254, 0.1951, 0.1254, 0.2144, 0.1456, 0.2116, 0.1482, 0.4103, 0.1702, 0.2341, 0.1702, 0.2341, 0.06408, 0.4103, 0.06408, 0.1103, 0.3108, 0.877, 0.3108, 0.877, 0.9064, 0.1103, 0.9064, 0.0308, 0.2657, 0.05473, 0.2016, 0.05473, 0.7543, 0.0308, 0.7561, 0.8119, 0.01562, 0.8021, 0.01528, 0.761, 0.0009808, 0.7768, 0.0003348, 0.4482, 0.2145, 0.3062, 0.2144, 0.3063, 0.1288, 0.4482, 0.1289, 0.108, 0.3266, 0.1554, 0.3266, 0.1554, 0.9091, 0.108, 0.9091, 0.0002337, 0.3089, 0.9998, 0.3089, 0.9998, 0.4627, 0.0002338, 0.4627, 0.8578, 0.2118, 6.265e-05, 0.2118, 6.265e-05, 0.1062, 0.8578, 0.1062, 0.4855, 0.4031, 0.4764, 0.4022, 0.4721, 0.3302, 0.4798, 0.3427, 0.0, 0.0, 0.0, 0.0, 0.0, 0.0, 0.0, 0.0, 0.8372, 0.3243, 0.8835, 0.3243, 0.8835, 0.9174, 0.8372, 0.9174, 0.0002337, 0.0002344, 0.9998, 0.0002337, 0.9998, 0.1541, 0.0002339, 0.1541, 0.1081, 0.3334, 0.1508, 0.3334, 0.1508, 0.9143, 0.1081, 0.9143, 0.0002337, 0.1546, 0.9998, 0.1546, 0.9998, 0.3084, 0.0002337, 0.3084, 0.0002337, 0.7719, 0.9998, 0.7719, 0.9998, 0.9135, 0.0002337, 0.9135, 0.6307, 0.07129, 0.622, 0.06862, 0.6537, 0.01679, 0.6603, 0.01635, 0.2213, 0.1345, 0.2231, 0.1345, 0.2157, 0.1457, 0.2146, 0.1445, 0.8345, 0.313, 0.8809, 0.313, 0.8809, 0.9105, 0.8345, 0.9105, 0.1898, 0.1482, 0.186, 0.1445, 0.186, 0.1165, 0.1898, 0.1169, 0.0, 0.0, 0.0, 0.0, 0.0, 0.0, 0.0, 0.0, 0.8451, 0.6817, 0.04929, 0.6817, 0.04929, 0.5418, 0.8451, 0.5418, 0.0, 0.0, 0.0, 0.0, 0.0, 0.0, 0.0, 0.0, 0.02718, 0.5236, 0.05819, 0.5236, 0.05819, 0.6758, 0.02718, 0.6758, 0.1043, 0.1345, 0.1043, 0.1586, 0.07939, 0.1586, 0.07939, 0.1345, 0.3685, 0.1416, 0.364, 0.1484, 0.3552, 0.1413, 0.3603, 0.1378, 0.3677, 0.1429, 0.3677, 0.1227, 0.3976, 0.1227, 0.3976, 0.1429, 0.2552, 0.1405, 0.2552, 0.1699, 0.2248, 0.1699, 0.2248, 0.1405, 0.3977, 0.1226, 0.3977, 0.1025, 0.4275, 0.1025, 0.4275, 0.1226, 0.1556, 0.1242, 0.1542, 0.1251, 0.1533, 0.122, 0.1547, 0.1211, 0.414, 0.1602, 0.4132, 0.1694, 0.4009, 0.1668, 0.4044, 0.1611, 0.1043, 0.1104, 0.1043, 0.1345, 0.07939, 0.1345, 0.07939, 0.1104, 0.3977, 0.1429, 0.3977, 0.1227, 0.4275, 0.1227, 0.4275, 0.1429, 0.2552, 0.1111, 0.2552, 0.1405, 0.2248, 0.1405, 0.2248, 0.1111, 0.3677, 0.1834, 0.3677, 0.1632, 0.3976, 0.1632, 0.3976, 0.1834, 0.3378, 0.1226, 0.3378, 0.1025, 0.3677, 0.1025, 0.3677, 0.1226, 0.8351, 0.3267, 0.8814, 0.3267, 0.8814, 0.909, 0.8351, 0.909, 0.8312, 0.3309, 0.8808, 0.3309, 0.8808, 0.9108, 0.8313, 0.9108, 0.341, 0.09228, 0.3483, 0.09227, 0.3188, 0.1234, 0.3146, 0.1201, 0.2878, 0.1207, 0.2958, 0.1256, 0.3123, 0.1883, 0.3062, 0.1907, 0.06013, 0.5171, 0.08026, 0.5171, 0.08026, 0.6158, 0.06013, 0.6158, 0.2958, 0.1256, 0.3046, 0.1207, 0.3211, 0.1834, 0.3123, 0.1883, 0.03908, 0.2937, 0.06751, 0.3698, 0.06751, 0.954, 0.03908, 0.9458, 0.04785, 0.4394, 0.06218, 0.4777, 0.06218, 0.7721, 0.04785, 0.768, 0.3211, 0.1294, 0.3305, 0.1294, 0.3305, 0.1966, 0.3211, 0.1966, 0.02914, 0.4434, 0.07316, 0.4434, 0.07316, 0.6593, 0.02914, 0.6593, 0.3513, 0.09898, 0.3583, 0.09168, 0.3603, 0.1378, 0.3552, 0.1413, 0.1589, 0.14, 0.1579, 0.1427, 0.1542, 0.1251, 0.1556, 0.1242, 0.2399, 0.1334, 0.2539, 0.1334, 0.2539, 0.202, 0.2399, 0.202, 0.1079, 0.3311, 0.1595, 0.3311, 0.1595, 0.9166, 0.1079, 0.9166, 0.0806, 0.474, 0.08351, 0.4662, 0.08351, 0.533, 0.0806, 0.5338, 0.0, 0.0, 0.0, 0.0, 0.0, 0.0, 0.0, 0.0, 0.3305, 0.1294, 0.3368, 0.1207, 0.3368, 0.1957, 0.3305, 0.1966, 0.05105, 0.5067, 0.05977, 0.4833, 0.05977, 0.6833, 0.05105, 0.6858, 0.04374, 0.3248, 0.07132, 0.3986, 0.07132, 0.9652, 0.04374, 0.9572, 0.1055, 0.3259, 0.1576, 0.3259, 0.1576, 0.9158, 0.1055, 0.9158, 0.04125, 0.419, 0.05265, 0.4495, 0.05265, 0.6837, 0.04125, 0.6804, 0.1807, 0.08047, 0.1953, 0.08047, 0.1953, 0.1523, 0.1807, 0.1523, 0.05647, 0.3861, 0.04774, 0.3835, 0.07951, 0.3317, 0.08604, 0.3312, 0.1095, 0.3142, 0.1494, 0.3142, 0.1494, 0.9154, 0.1095, 0.9154, 0.2259, 0.1334, 0.2399, 0.1334, 0.2399, 0.202, 0.2259, 0.202, 0.3696, 0.1252, 0.3783, 0.1262, 0.4044, 0.1611, 0.4009, 0.1668, 0.1951, 0.1254, 0.1898, 0.1254, 0.2114, 0.1027, 0.2144, 0.105, 0.03376, 0.4858, 0.07277, 0.4858, 0.07277, 0.6773, 0.03376, 0.6773, 0.7727, 0.08823, 0.7635, 0.08739, 0.7592, 0.0153, 0.7669, 0.02784, 0.8352, 0.3331, 0.8813, 0.3331, 0.8813, 0.9146, 0.8352, 0.9146, 0.1067, 0.3271, 0.1565, 0.3271, 0.1565, 0.9206, 0.1067, 0.9206, 0.0003348, 0.3181, 0.03212, 0.3159, 0.08357, 0.318, 0.07694, 0.3261, 0.8387, 0.3043, 0.8721, 0.3043, 0.8721, 0.9253, 0.8387, 0.9253, 0.166, 0.08047, 0.1807, 0.08047, 0.1807, 0.1523, 0.166, 0.1523, 0.06684, 0.6298, 0.06515, 0.6344, 0.06515, 0.5957, 0.06684, 0.5952, 0.8021, 0.01528, 0.8119, 0.01562, 0.7773, 0.0273, 0.7769, 0.02231, 0.03573, 0.3152, 0.2026, 0.3152, 0.1868, 0.3158, 0.08347, 0.3167, 0.5609, 0.3152, 0.7277, 0.3152, 0.712, 0.3158, 0.6086, 0.3167, 0.6099, 0.0003348, 0.7768, 0.0003348, 0.761, 0.0009808, 0.6577, 0.001856, 0.3126, 0.03876, 0.4549, 0.0003348, 0.4361, 0.006155, 0.3425, 0.03174, 0.3228, 0.3152, 0.4897, 0.3152, 0.4739, 0.3158, 0.3706, 0.3167, 0.0255, 0.03876, 0.1678, 0.0003348, 0.149, 0.006155, 0.05534, 0.03174, 0.1099, 0.3227, 0.882, 0.3227, 0.8821, 0.9098, 0.1099, 0.9098, 0.03999, 0.5005, 0.04977, 0.4743, 0.04977, 0.7001, 0.03999, 0.7009, 0.0622, 0.4394, 0.07653, 0.4777, 0.07653, 0.7714, 0.0622, 0.7703, 0.1481, 0.03823, 0.4201, 0.03823, 0.4201, 0.2021, 0.1481, 0.2021, 0.3583, 0.09168, 0.3513, 0.09898, 0.2981, 0.09887, 0.2984, 0.09156, 0.1035, 0.2997, 0.8885, 0.2996, 0.8885, 0.8965, 0.1035, 0.8966, 0.6063, 0.001069, 0.5746, 0.003216, 0.6099, 0.0003348, 0.6577, 0.001856, 0.1061, 0.3216, 0.8808, 0.3216, 0.8808, 0.9107, 0.1061, 0.9107, 0.0, 0.0, 0.0, 0.0, 0.0, 0.0, 0.0, 0.0, 0.3483, 0.09227, 0.341, 0.09228, 0.3146, 0.06456, 0.3185, 0.06104, 0.3252, 0.08303, 0.332, 0.08304, 0.3041, 0.1249, 0.3004, 0.1201, 0.1035, 0.3029, 0.8885, 0.3028, 0.8885, 0.8997, 0.1035, 0.8998, 0.3892, 0.1608, 0.3145, 0.1608, 0.3145, 0.1158, 0.3892, 0.1158, 0.03212, 0.3159, 0.0003348, 0.3181, 0.03573, 0.3152, 0.08347, 0.3167, 0.06639, 0.4538, 0.08263, 0.4973, 0.08263, 0.8302, 0.06639, 0.8289, 0.3783, 0.1262, 0.3696, 0.1252, 0.4098, 0.09156, 0.414, 0.09635, 0.3607, 0.1502, 0.271, 0.1502, 0.271, 0.09617, 0.3607, 0.09617, 0.1009, 0.3028, 0.8859, 0.3028, 0.8859, 0.8997, 0.1009, 0.8997])
me_cube.materials.append(mat_material)
me_cube.use_remesh_preserve_volume = False
me_cube.use_remesh_preserve_attributes = False
me_cube.use_mirror_vertex_groups = False
me_cube.update()

# ---- objects
ob_cube = bpy.data.objects.new('Cube', me_cube)

# ---- transforms, parenting, visibility, modifiers, constraints
ob_cube.location = (0.0, 0.0, 2.794)
ob_cube.scale = (3.175, 2.846, 2.406)
ob_cube.lock_rotations_4d = False
ob_cube.empty_display_type = 'ARROWS'
ob_cube.lineart.crease_threshold = 0.0

# ---- collection membership
col_collection_1.objects.link(ob_cube)

# ---- scene / render settings (as saved in the file)
scene.frame_start = 0; scene.frame_end = 250; scene.frame_set(0)
scene.render.engine = 'BLENDER_EEVEE_NEXT'
scene.render.resolution_percentage = 50
scene.render.dither_intensity = 0.0
scene.cycles.use_denoising = False
scene.cycles.samples = 10
scene.cycles.sampling_pattern = 'TABULATED_SOBOL'
scene.cycles.light_sampling_threshold = 0.0
scene.cycles.use_adaptive_sampling = False
scene.cycles.use_light_tree = False
scene.cycles.blur_glossy = 0.0
scene.cycles.pixel_filter_type = 'GAUSSIAN'
scene.cycles.sample_clamp_indirect = 0.0
scene.view_settings.view_transform = 'Standard'
bpy.context.view_layer.update()

# ---- added for rendering (the .blend has no active camera and no usable light): camera, sun
cam_auto = bpy.data.cameras.new('AutoCamera')
cam_auto.lens = 50.0
cam_auto.sensor_width = 36.0
cam_auto.clip_end = 1000.0
ob_auto_camera = bpy.data.objects.new('AutoCamera', cam_auto)
scene.collection.objects.link(ob_auto_camera)
ob_auto_camera.location = (9.97488, -11.9699, 10.9605)
ob_auto_camera.rotation_euler = (1.09748, -7.21219e-08, 0.694738)
scene.camera = ob_auto_camera
light_auto_sun = bpy.data.lights.new('AutoSun', 'SUN')
light_auto_sun.energy = 3.0
light_auto_sun.angle = 0.0523599
ob_auto_sun = bpy.data.objects.new('AutoSun', light_auto_sun)
scene.collection.objects.link(ob_auto_sun)
ob_auto_sun.rotation_euler = (0.872665, 0.174533, 0.523599)
bpy.context.view_layer.update()
